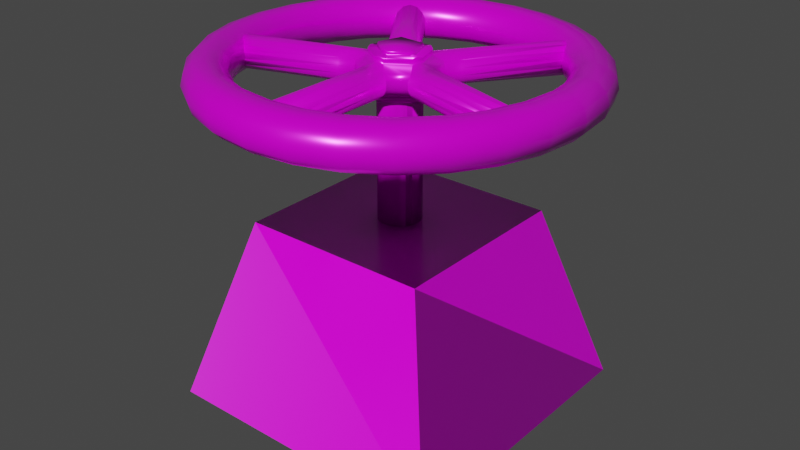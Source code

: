 # Source: InteractiveWheel.blend  (saved by Blender 2.80.75; exported with 4.5.12 LTS)
import bpy
from mathutils import Matrix  # noqa: F401  (used for matrix-valued properties, if any)

bpy.ops.wm.read_factory_settings(use_empty=True)
scene = bpy.context.scene
scene.name = 'Scene'

# ---- collections
col_collection = bpy.data.collections.new('Collection'); scene.collection.children.link(col_collection)

# ---- images (referenced by path relative to the original .blend; pixels are not part of the script)
import os
ASSET_DIR = os.environ.get("B2B_ASSET_DIR", "")  # directory of the original .blend (textures are referenced by path, not embedded)
HERE = os.path.dirname(os.path.abspath(__file__))  # packed textures are extracted next to this script under _unpacked/

def load_image(name, relpath, width, height, colorspace="sRGB"):
    """Load a texture the original file referenced (path relative to the .blend, or extracted next to this script)."""
    p = next((c for c in (os.path.join(HERE, relpath), os.path.join(ASSET_DIR, relpath)) if relpath and os.path.exists(c)), "")
    if p:
        img = bpy.data.images.load(p, check_existing=True)
        img.name = name
    else:  # same state as the original file: an image datablock whose file is absent (Cycles renders it pink)
        img = bpy.data.images.new(name, width, height)
        img.source = "FILE"
        img.filepath = "//" + (relpath or name)
    img.colorspace_settings.name = colorspace
    return img
img_glitchescape_wheel_wheel_basecolor_png = load_image('glitchescape_wheel_Wheel_BaseColor.png', 'glitchescape_Wheel/glitchescape_wheel_Wheel_BaseColor.png', 1024, 1024, 'sRGB')
img_glitchescape_wheel_wheel_metallic_png = load_image('glitchescape_wheel_Wheel_Metallic.png', 'glitchescape_Wheel/glitchescape_wheel_Wheel_Metallic.png', 1024, 1024, 'sRGB')
img_glitchescape_wheel_wheel_roughness_png = load_image('glitchescape_wheel_Wheel_Roughness.png', 'glitchescape_Wheel/glitchescape_wheel_Wheel_Roughness.png', 1024, 1024, 'sRGB')
img_glitchescape_wheel_wheel_normal_png = load_image('glitchescape_wheel_Wheel_Normal.png', 'glitchescape_Wheel/glitchescape_wheel_Wheel_Normal.png', 1024, 1024, 'sRGB')
img_glitchescape_wheel_base_basecolor_png = load_image('glitchescape_wheel_Base_BaseColor.png', 'glitchescape_Wheel/glitchescape_wheel_Base_BaseColor.png', 1024, 1024, 'sRGB')
img_glitchescape_wheel_base_normal_png = load_image('glitchescape_wheel_Base_Normal.png', 'glitchescape_Wheel/glitchescape_wheel_Base_Normal.png', 1024, 1024, 'sRGB')
img_glitchescape_wheel_base_roughness_png = load_image('glitchescape_wheel_Base_Roughness.png', 'glitchescape_Wheel/glitchescape_wheel_Base_Roughness.png', 1024, 1024, 'sRGB')

# ---- materials (node trees are filled in below, after node groups)
mat_material_001 = bpy.data.materials.new('Material.001')
mat_material_001.use_transparent_shadow = False
mat_material_002 = bpy.data.materials.new('Material.002')
mat_material_002.use_transparent_shadow = False

# ---- material node trees
mat_material_001.use_nodes = True; mat_material_001.node_tree.nodes.clear()
_N = mat_material_001.node_tree.nodes; _L = mat_material_001.node_tree.links
n0 = _N.new('ShaderNodeTexImage'); n0.name = 'Image Texture'; n0.location = (-549, 475)
n0.image = img_glitchescape_wheel_wheel_basecolor_png
n1 = _N.new('ShaderNodeBsdfPrincipled'); n1.name = 'Principled BSDF'; n1.location = (10, 300)
n1.distribution = 'GGX'
n1.subsurface_method = 'BURLEY'
n1.inputs[3].default_value = 1.45
n1.inputs[27].default_value = (0.0, 0.0, 0.0, 1.0)
n1.inputs[28].default_value = 1.0
n2 = _N.new('ShaderNodeOutputMaterial'); n2.name = 'Material Output'; n2.location = (300, 300)
n3 = _N.new('ShaderNodeTexImage'); n3.name = 'Image Texture.002'; n3.location = (-787, 189)
n3.image = img_glitchescape_wheel_wheel_metallic_png
n4 = _N.new('ShaderNodeTexImage'); n4.name = 'Image Texture.003'; n4.location = (-429, 73)
n4.image = img_glitchescape_wheel_wheel_roughness_png
n5 = _N.new('ShaderNodeTexImage'); n5.name = 'Image Texture.004'; n5.location = (-745, -149)
n5.image = img_glitchescape_wheel_wheel_normal_png
n6 = _N.new('ShaderNodeNormalMap'); n6.name = 'Normal Map'; n6.location = (-267, -191)
n6.width = 120
n6.inputs[0].default_value = 0.2
_L.new(n1.outputs[0], n2.inputs[0])
_L.new(n0.outputs[0], n1.inputs[0])
_L.new(n5.outputs[0], n6.inputs[1])
_L.new(n6.outputs[0], n1.inputs[5])
_L.new(n3.outputs[0], n1.inputs[1])
_L.new(n4.outputs[0], n1.inputs[2])
n2.is_active_output = True
mat_material_002.use_nodes = True; mat_material_002.node_tree.nodes.clear()
_N = mat_material_002.node_tree.nodes; _L = mat_material_002.node_tree.links
n0 = _N.new('ShaderNodeOutputMaterial'); n0.name = 'Material Output'; n0.location = (300, 300)
n1 = _N.new('ShaderNodeTexImage'); n1.name = 'Image Texture'; n1.location = (-546, 330)
n1.image = img_glitchescape_wheel_base_basecolor_png
n2 = _N.new('ShaderNodeTexImage'); n2.name = 'Image Texture.003'; n2.location = (-817, -267)
n2.image = img_glitchescape_wheel_base_normal_png
n3 = _N.new('ShaderNodeBsdfPrincipled'); n3.name = 'Principled BSDF'; n3.location = (10, 300)
n3.distribution = 'GGX'
n3.subsurface_method = 'BURLEY'
n3.inputs[3].default_value = 1.45
n3.inputs[27].default_value = (0.0, 0.0, 0.0, 1.0)
n3.inputs[28].default_value = 1.0
n4 = _N.new('ShaderNodeNormalMap'); n4.name = 'Normal Map'; n4.location = (-305, -203)
n5 = _N.new('ShaderNodeTexImage'); n5.name = 'Image Texture.001'; n5.location = (-754, 102)
n5.image = img_glitchescape_wheel_base_roughness_png
_L.new(n3.outputs[0], n0.inputs[0])
_L.new(n1.outputs[0], n3.inputs[0])
_L.new(n2.outputs[0], n4.inputs[1])
_L.new(n4.outputs[0], n3.inputs[5])
_L.new(n5.outputs[0], n3.inputs[2])
n0.is_active_output = True

# ---- world
world_world = bpy.data.worlds.new('World'); scene.world = world_world
world_world.use_nodes = True; world_world.node_tree.nodes.clear()
_N = world_world.node_tree.nodes; _L = world_world.node_tree.links
n0 = _N.new('ShaderNodeOutputWorld'); n0.name = 'World Output'; n0.location = (300, 300)
n1 = _N.new('ShaderNodeBackground'); n1.name = 'Background'; n1.location = (10, 300)
n1.inputs[0].default_value = (0.05088, 0.05088, 0.05088, 1.0)
_L.new(n1.outputs[0], n0.inputs[0])
n0.is_active_output = True
world_world.color = (0.05088, 0.05088, 0.05088)
world_world.use_sun_shadow = False
world_world.sun_shadow_jitter_overblur = 0.0

# ---- meshes
me_cylinder = bpy.data.meshes.new('Cylinder')
me_cylinder.from_pydata([(1.417e-05, -1.448, 2.746), (1.415e-05, -0.2472, 2.748), (0.06039, -1.448, 2.759), (0.0464, -0.2472, 2.758), (0.1088, -1.448, 2.798), (0.1088, -0.322, 2.798), (0.1357, -1.448, 2.854), (0.1357, -0.322, 2.854), (0.1357, -1.448, 2.916), (0.1357, -0.322, 2.916), (0.1088, -1.448, 2.972), (0.1088, -0.322, 2.972), (0.06039, -1.448, 3.01), (0.04625, -0.2463, 3.011), (1.419e-05, -1.448, 3.024), (1.416e-05, -0.2463, 3.022), (-0.06036, -1.448, 3.01), (-0.04622, -0.2463, 3.011), (-0.1088, -1.448, 2.972), (-0.1088, -0.322, 2.972), (-0.1356, -1.448, 2.916), (-0.1356, -0.322, 2.916), (-0.1356, -1.448, 2.854), (-0.1356, -0.322, 2.854), (-0.1088, -1.448, 2.798), (-0.1088, -0.322, 2.798), (-0.06036, -1.448, 2.759), (-0.04637, -0.2472, 2.758), (1.378, -0.4467, 2.746), (0.2362, -0.07552, 2.748), (1.397, -0.3892, 2.759), (0.2506, -0.0314, 2.758), (1.412, -0.3432, 2.798), (0.3411, 0.0048, 2.798), (1.42, -0.3176, 2.854), (0.3494, 0.03035, 2.854), (1.42, -0.3176, 2.916), (0.3494, 0.03035, 2.916), (1.412, -0.3432, 2.972), (0.3411, 0.0048, 2.972), (1.397, -0.3892, 3.01), (0.2498, -0.0313, 3.011), (1.378, -0.4467, 3.024), (0.2355, -0.07527, 3.022), (1.36, -0.5041, 3.01), (0.2212, -0.1192, 3.011), (1.345, -0.5501, 2.972), (0.2739, -0.2021, 2.972), (1.337, -0.5757, 2.916), (0.2656, -0.2277, 2.916), (1.337, -0.5757, 2.854), (0.2656, -0.2277, 2.854), (1.345, -0.5501, 2.798), (0.2739, -0.2021, 2.798), (1.36, -0.5041, 2.759), (0.2219, -0.1196, 2.758), (0.852, 1.174, 2.746), (0.146, 0.2022, 2.748), (0.8031, 1.209, 2.759), (0.1085, 0.2295, 2.758), (0.7639, 1.238, 2.798), (0.102, 0.3267, 2.798), (0.7422, 1.254, 2.854), (0.08029, 0.3425, 2.854), (0.7422, 1.254, 2.916), (0.08029, 0.3425, 2.916), (0.7639, 1.238, 2.972), (0.102, 0.3267, 2.972), (0.8031, 1.209, 3.01), (0.1081, 0.2287, 3.011), (0.852, 1.174, 3.024), (0.1455, 0.2015, 3.022), (0.9008, 1.138, 3.01), (0.1829, 0.1744, 3.011), (0.94, 1.11, 2.972), (0.278, 0.1988, 2.972), (0.9617, 1.094, 2.916), (0.2998, 0.183, 2.916), (0.9617, 1.094, 2.854), (0.2998, 0.183, 2.854), (0.94, 1.11, 2.798), (0.278, 0.1988, 2.798), (0.9008, 1.138, 2.759), (0.1835, 0.1749, 2.758), (-0.8519, 1.174, 2.746), (-0.146, 0.2022, 2.748), (-0.9008, 1.138, 2.759), (-0.1835, 0.1749, 2.758), (-0.9399, 1.11, 2.798), (-0.278, 0.1988, 2.798), (-0.9617, 1.094, 2.854), (-0.2998, 0.183, 2.854), (-0.9617, 1.094, 2.916), (-0.2998, 0.183, 2.916), (-0.9399, 1.11, 2.972), (-0.278, 0.1988, 2.972), (-0.9008, 1.138, 3.01), (-0.1829, 0.1744, 3.011), (-0.8519, 1.174, 3.024), (-0.1455, 0.2015, 3.022), (-0.8031, 1.209, 3.01), (-0.1081, 0.2287, 3.011), (-0.7639, 1.238, 2.972), (-0.102, 0.3267, 2.972), (-0.7422, 1.254, 2.916), (-0.08026, 0.3425, 2.916), (-0.7422, 1.254, 2.854), (-0.08026, 0.3425, 2.854), (-0.7639, 1.238, 2.798), (-0.102, 0.3267, 2.798), (-0.8031, 1.209, 2.759), (-0.1085, 0.2295, 2.758), (-1.378, -0.4467, 2.746), (-0.2362, -0.07552, 2.748), (-1.36, -0.5041, 2.759), (-0.2219, -0.1196, 2.758), (-1.345, -0.5501, 2.798), (-0.2738, -0.2021, 2.798), (-1.337, -0.5757, 2.854), (-0.2655, -0.2277, 2.854), (-1.337, -0.5757, 2.916), (-0.2655, -0.2277, 2.916), (-1.345, -0.5501, 2.972), (-0.2738, -0.2021, 2.972), (-1.36, -0.5041, 3.01), (-0.2212, -0.1192, 3.011), (-1.378, -0.4467, 3.024), (-0.2355, -0.07527, 3.022), (-1.397, -0.3892, 3.01), (-0.2497, -0.0313, 3.011), (-1.412, -0.3432, 2.972), (-0.3411, 0.0048, 2.972), (-1.42, -0.3176, 2.916), (-0.3494, 0.03035, 2.916), (-1.42, -0.3176, 2.854), (-0.3494, 0.03035, 2.854), (-1.412, -0.3432, 2.798), (-0.3411, 0.0048, 2.798), (-1.397, -0.3892, 2.759), (-0.2506, -0.0314, 2.758), (0.0464, -0.2472, 2.739), (1.415e-05, -0.2472, 2.728), (-0.04637, -0.2472, 2.739), (0.2506, -0.0314, 2.739), (0.2362, -0.07552, 2.728), (0.2219, -0.1196, 2.739), (0.1085, 0.2295, 2.739), (0.146, 0.2022, 2.728), (0.1835, 0.1749, 2.739), (-0.1835, 0.1749, 2.739), (-0.146, 0.2022, 2.728), (-0.1085, 0.2295, 2.739), (-0.2219, -0.1196, 2.739), (-0.2362, -0.07552, 2.728), (-0.2506, -0.0314, 2.739), (0.01653, -0.1552, 2.711), (1.415e-05, -0.1552, 2.701), (-0.0165, -0.1552, 2.711), (0.1539, -0.0314, 2.711), (0.1488, -0.04711, 2.701), (0.1437, -0.06282, 2.711), (0.07862, 0.1375, 2.711), (0.09198, 0.1278, 2.701), (0.1053, 0.1181, 2.711), (-0.1053, 0.1181, 2.711), (-0.09195, 0.1278, 2.701), (-0.07859, 0.1375, 2.711), (-0.1437, -0.06282, 2.711), (-0.1488, -0.04711, 2.701), (-0.1539, -0.0314, 2.711), (0.0464, -0.2472, 2.711), (1.415e-05, -0.2472, 2.701), (-0.04637, -0.2472, 2.711), (0.2506, -0.0314, 2.711), (0.2362, -0.07552, 2.701), (0.2219, -0.1196, 2.711), (0.1085, 0.2295, 2.711), (0.146, 0.2022, 2.701), (0.1835, 0.1749, 2.711), (-0.1835, 0.1749, 2.711), (-0.146, 0.2022, 2.701), (-0.1085, 0.2295, 2.711), (-0.2219, -0.1196, 2.711), (-0.2362, -0.07552, 2.701), (-0.2506, -0.0314, 2.711), (0.01653, -0.1552, 2.695), (1.415e-05, -0.1612, 2.685), (-0.0165, -0.1552, 2.695), (0.1539, -0.0314, 2.695), (0.1488, -0.04711, 2.685), (0.1437, -0.06282, 2.695), (0.07862, 0.1375, 2.695), (0.09198, 0.1278, 2.685), (0.1053, 0.1181, 2.695), (-0.1053, 0.1181, 2.695), (-0.09195, 0.1278, 2.685), (-0.07859, 0.1375, 2.695), (-0.1437, -0.06282, 2.695), (-0.1488, -0.04711, 2.685), (-0.1539, -0.0314, 2.695), (0.01653, -0.1552, 2.676), (1.415e-05, -0.1621, 2.666), (-0.0165, -0.1552, 2.676), (0.1539, -0.0314, 2.676), (0.1488, -0.04711, 2.666), (0.1437, -0.06282, 2.676), (0.07862, 0.1375, 2.676), (0.09198, 0.1278, 2.666), (0.1053, 0.1181, 2.676), (-0.1053, 0.1181, 2.676), (-0.09195, 0.1278, 2.666), (-0.07859, 0.1375, 2.676), (-0.1437, -0.06282, 2.676), (-0.1488, -0.04711, 2.666), (-0.1539, -0.0314, 2.676), (1.416e-05, -0.2463, 3.055), (0.04625, -0.2463, 3.044), (-0.04622, -0.2463, 3.044), (0.2355, -0.07527, 3.055), (0.2498, -0.0313, 3.044), (0.2212, -0.1192, 3.044), (0.1455, 0.2015, 3.055), (0.1081, 0.2287, 3.044), (0.1829, 0.1744, 3.044), (-0.1455, 0.2015, 3.055), (-0.1829, 0.1744, 3.044), (-0.1081, 0.2287, 3.044), (-0.2355, -0.07527, 3.055), (-0.2212, -0.1192, 3.044), (-0.2497, -0.0313, 3.044), (1.416e-05, -0.1783, 3.07), (0.02413, -0.1783, 3.06), (-0.0241, -0.1783, 3.06), (0.1707, -0.05423, 3.07), (0.1782, -0.0313, 3.06), (0.1633, -0.07717, 3.06), (0.1055, 0.1465, 3.07), (0.08602, 0.1606, 3.06), (0.125, 0.1323, 3.06), (-0.1055, 0.1465, 3.07), (-0.125, 0.1323, 3.06), (-0.08599, 0.1606, 3.06), (-0.1707, -0.05424, 3.07), (-0.1633, -0.07717, 3.06), (-0.1782, -0.0313, 3.06), (1.416e-05, -0.2463, 3.07), (0.04625, -0.2463, 3.06), (-0.04622, -0.2463, 3.06), (0.2355, -0.07527, 3.07), (0.2498, -0.0313, 3.06), (0.2212, -0.1192, 3.06), (0.1455, 0.2015, 3.07), (0.1081, 0.2287, 3.06), (0.1829, 0.1744, 3.06), (-0.1455, 0.2015, 3.07), (-0.1829, 0.1744, 3.06), (-0.1081, 0.2287, 3.06), (-0.2355, -0.07527, 3.07), (-0.2212, -0.1192, 3.06), (-0.2497, -0.0313, 3.06), (1.416e-05, -0.1783, 3.09), (0.02413, -0.1783, 3.079), (-0.0241, -0.1783, 3.079), (0.1707, -0.05423, 3.09), (0.1782, -0.0313, 3.079), (0.1633, -0.07717, 3.079), (0.1055, 0.1465, 3.09), (0.08602, 0.1606, 3.079), (0.125, 0.1323, 3.079), (-0.1055, 0.1465, 3.09), (-0.125, 0.1323, 3.079), (-0.08599, 0.1606, 3.079), (-0.1707, -0.05424, 3.09), (-0.1633, -0.07717, 3.079), (-0.1782, -0.0313, 3.079), (1.416e-05, -0.1783, 3.102), (0.02413, -0.1783, 3.091), (-0.0241, -0.1783, 3.091), (0.1707, -0.05423, 3.102), (0.1782, -0.0313, 3.091), (0.1633, -0.07717, 3.091), (0.1055, 0.1465, 3.102), (0.08602, 0.1606, 3.091), (0.125, 0.1323, 3.091), (-0.1055, 0.1465, 3.102), (-0.125, 0.1323, 3.091), (-0.08599, 0.1606, 3.091), (-0.1707, -0.05424, 3.102), (-0.1633, -0.07717, 3.091), (-0.1782, -0.0313, 3.091), (0.2271, 0.3138, 2.747), (0.1883, 0.3421, 2.758), (0.1781, 0.4314, 2.798), (0.1564, 0.4472, 2.854), (0.1564, 0.4472, 2.916), (0.1781, 0.4314, 2.972), (0.188, 0.3414, 3.011), (0.2267, 0.3133, 3.022), (0.2654, 0.2851, 3.011), (0.3541, 0.3035, 2.972), (0.3758, 0.2877, 2.916), (0.3758, 0.2877, 2.854), (0.3541, 0.3035, 2.798), (0.266, 0.2856, 2.758), (-0.2301, 0.3179, 2.747), (-0.2689, 0.2897, 2.758), (-0.3569, 0.3073, 2.798), (-0.3786, 0.2915, 2.854), (-0.3786, 0.2915, 2.916), (-0.3569, 0.3073, 2.972), (-0.2684, 0.2892, 3.011), (-0.2296, 0.3173, 3.022), (-0.1909, 0.3455, 3.011), (-0.1808, 0.4352, 2.972), (-0.1591, 0.451, 2.916), (-0.1591, 0.451, 2.854), (-0.1808, 0.4352, 2.798), (-0.1912, 0.3462, 2.758), (-0.3814, -0.1227, 2.747), (-0.3665, -0.1685, 2.758), (-0.4099, -0.2463, 2.798), (-0.4016, -0.2719, 2.854), (-0.4016, -0.2719, 2.916), (-0.4099, -0.2463, 2.972), (-0.3658, -0.1681, 3.011), (-0.3807, -0.1225, 3.022), (-0.3955, -0.07678, 3.011), (-0.4772, -0.03942, 2.972), (-0.4855, -0.01387, 2.916), (-0.4855, -0.01387, 2.854), (-0.4772, -0.03942, 2.798), (-0.3962, -0.07687, 2.758), (1.415e-05, -0.4046, 2.747), (0.04823, -0.4046, 2.758), (0.1088, -0.4696, 2.798), (0.1357, -0.4696, 2.854), (0.1357, -0.4696, 2.916), (0.1088, -0.4696, 2.972), (0.0481, -0.4039, 3.011), (1.417e-05, -0.4039, 3.022), (-0.04807, -0.4039, 3.011), (-0.1088, -0.4696, 2.972), (-0.1356, -0.4696, 2.916), (-0.1356, -0.4696, 2.854), (-0.1088, -0.4696, 2.798), (-0.04821, -0.4046, 2.758), (0.4011, -0.1291, 2.747), (0.416, -0.08304, 2.758), (0.4956, -0.04542, 2.798), (0.5039, -0.01986, 2.854), (0.5039, -0.01986, 2.916), (0.4956, -0.04542, 2.972), (0.4153, -0.08295, 3.011), (0.4004, -0.1289, 3.022), (0.3855, -0.1748, 3.011), (0.4284, -0.2523, 2.972), (0.4201, -0.2779, 2.916), (0.4201, -0.2779, 2.854), (0.4284, -0.2523, 2.798), (0.3861, -0.1751, 2.758), (1.668, 0.001237, 2.885), (1.642, 0.001237, 2.789), (1.572, 0.001237, 2.719), (1.476, 0.001237, 2.693), (1.38, 0.001237, 2.719), (1.31, 0.001237, 2.789), (1.284, 0.001237, 2.885), (1.31, 0.001237, 2.981), (1.38, 0.001237, 3.051), (1.476, 0.001237, 3.076), (1.572, 0.001237, 3.051), (1.642, 0.001237, 2.981), (1.626, -0.3698, 2.885), (1.601, -0.3641, 2.789), (1.532, -0.3485, 2.719), (1.439, -0.3272, 2.693), (1.345, -0.3059, 2.719), (1.277, -0.2902, 2.789), (1.252, -0.2845, 2.885), (1.277, -0.2902, 2.981), (1.345, -0.3059, 3.051), (1.439, -0.3272, 3.076), (1.532, -0.3485, 3.051), (1.601, -0.3641, 2.981), (1.502, -0.7223, 2.885), (1.479, -0.7112, 2.789), (1.416, -0.6807, 2.719), (1.33, -0.6391, 2.693), (1.243, -0.5976, 2.719), (1.18, -0.5671, 2.789), (1.157, -0.556, 2.885), (1.18, -0.5671, 2.981), (1.243, -0.5976, 3.051), (1.33, -0.6391, 3.076), (1.416, -0.6807, 3.051), (1.479, -0.7112, 2.981), (1.304, -1.038, 2.885), (1.284, -1.022, 2.789), (1.229, -0.9787, 2.719), (1.154, -0.919, 2.693), (1.079, -0.8592, 2.719), (1.024, -0.8155, 2.789), (1.004, -0.7995, 2.885), (1.024, -0.8155, 2.981), (1.079, -0.8592, 3.051), (1.154, -0.919, 3.076), (1.229, -0.9787, 3.051), (1.284, -1.022, 2.981), (1.04, -1.303, 2.885), (1.024, -1.282, 2.789), (0.98, -1.228, 2.719), (0.9202, -1.153, 2.693), (0.8605, -1.078, 2.719), (0.8167, -1.023, 2.789), (0.8007, -1.003, 2.885), (0.8167, -1.023, 2.981), (0.8605, -1.078, 3.051), (0.9202, -1.153, 3.076), (0.98, -1.228, 3.051), (1.024, -1.282, 2.981), (0.7236, -1.501, 2.885), (0.7124, -1.478, 2.789), (0.682, -1.415, 2.719), (0.6404, -1.329, 2.693), (0.5988, -1.242, 2.719), (0.5684, -1.179, 2.789), (0.5572, -1.156, 2.885), (0.5684, -1.179, 2.981), (0.5988, -1.242, 3.051), (0.6404, -1.329, 3.076), (0.682, -1.415, 3.051), (0.7124, -1.478, 2.981), (0.3711, -1.625, 2.885), (0.3654, -1.599, 2.789), (0.3498, -1.531, 2.719), (0.3284, -1.438, 2.693), (0.3071, -1.344, 2.719), (0.2915, -1.276, 2.789), (0.2858, -1.251, 2.885), (0.2915, -1.276, 2.981), (0.3071, -1.344, 3.051), (0.3284, -1.438, 3.076), (0.3498, -1.531, 3.051), (0.3654, -1.599, 2.981), (1.422e-05, -1.666, 2.885), (1.422e-05, -1.641, 2.789), (1.421e-05, -1.571, 2.719), (1.42e-05, -1.475, 2.693), (1.42e-05, -1.379, 2.719), (1.419e-05, -1.309, 2.789), (1.419e-05, -1.283, 2.885), (1.419e-05, -1.309, 2.981), (1.42e-05, -1.379, 3.051), (1.42e-05, -1.475, 3.076), (1.421e-05, -1.571, 3.051), (1.422e-05, -1.641, 2.981), (-0.3711, -1.625, 2.885), (-0.3653, -1.599, 2.789), (-0.3497, -1.531, 2.719), (-0.3284, -1.438, 2.693), (-0.3071, -1.344, 2.719), (-0.2915, -1.276, 2.789), (-0.2858, -1.251, 2.885), (-0.2915, -1.276, 2.981), (-0.3071, -1.344, 3.051), (-0.3284, -1.438, 3.076), (-0.3497, -1.531, 3.051), (-0.3653, -1.599, 2.981), (-0.7235, -1.501, 2.885), (-0.7124, -1.478, 2.789), (-0.6819, -1.415, 2.719), (-0.6404, -1.329, 2.693), (-0.5988, -1.242, 2.719), (-0.5683, -1.179, 2.789), (-0.5572, -1.156, 2.885), (-0.5683, -1.179, 2.981), (-0.5988, -1.242, 3.051), (-0.6404, -1.329, 3.076), (-0.6819, -1.415, 3.051), (-0.7124, -1.478, 2.981), (-1.04, -1.303, 2.885), (-1.024, -1.282, 2.789), (-0.98, -1.228, 2.719), (-0.9202, -1.153, 2.693), (-0.8604, -1.078, 2.719), (-0.8167, -1.023, 2.789), (-0.8007, -1.003, 2.885), (-0.8167, -1.023, 2.981), (-0.8604, -1.078, 3.051), (-0.9202, -1.153, 3.076), (-0.98, -1.228, 3.051), (-1.024, -1.282, 2.981), (-1.304, -1.038, 2.885), (-1.284, -1.022, 2.789), (-1.229, -0.9787, 2.719), (-1.154, -0.919, 2.693), (-1.079, -0.8592, 2.719), (-1.024, -0.8155, 2.789), (-1.004, -0.7995, 2.885), (-1.024, -0.8155, 2.981), (-1.079, -0.8592, 3.051), (-1.154, -0.919, 3.076), (-1.229, -0.9787, 3.051), (-1.284, -1.022, 2.981), (-1.502, -0.7223, 2.885), (-1.479, -0.7112, 2.789), (-1.416, -0.6807, 2.719), (-1.33, -0.6391, 2.693), (-1.243, -0.5976, 2.719), (-1.18, -0.5671, 2.789), (-1.157, -0.556, 2.885), (-1.18, -0.5671, 2.981), (-1.243, -0.5976, 3.051), (-1.33, -0.6391, 3.076), (-1.416, -0.6807, 3.051), (-1.479, -0.7112, 2.981), (-1.626, -0.3698, 2.885), (-1.601, -0.3641, 2.789), (-1.532, -0.3485, 2.719), (-1.439, -0.3272, 2.693), (-1.345, -0.3059, 2.719), (-1.277, -0.2902, 2.789), (-1.252, -0.2845, 2.885), (-1.277, -0.2902, 2.981), (-1.345, -0.3059, 3.051), (-1.439, -0.3272, 3.076), (-1.532, -0.3485, 3.051), (-1.601, -0.3641, 2.981), (-1.668, 0.001237, 2.885), (-1.642, 0.001237, 2.789), (-1.572, 0.001237, 2.719), (-1.476, 0.001237, 2.693), (-1.38, 0.001237, 2.719), (-1.31, 0.001237, 2.789), (-1.284, 0.001237, 2.885), (-1.31, 0.001237, 2.981), (-1.38, 0.001237, 3.051), (-1.476, 0.001237, 3.076), (-1.572, 0.001237, 3.051), (-1.642, 0.001237, 2.981), (-1.626, 0.3723, 2.885), (-1.601, 0.3666, 2.789), (-1.532, 0.351, 2.719), (-1.439, 0.3297, 2.693), (-1.345, 0.3083, 2.719), (-1.277, 0.2927, 2.789), (-1.252, 0.287, 2.885), (-1.277, 0.2927, 2.981), (-1.345, 0.3083, 3.051), (-1.439, 0.3297, 3.076), (-1.532, 0.351, 3.051), (-1.601, 0.3666, 2.981), (-1.502, 0.7248, 2.885), (-1.479, 0.7136, 2.789), (-1.416, 0.6832, 2.719), (-1.33, 0.6416, 2.693), (-1.243, 0.6, 2.719), (-1.18, 0.5696, 2.789), (-1.157, 0.5584, 2.885), (-1.18, 0.5696, 2.981), (-1.243, 0.6, 3.051), (-1.33, 0.6416, 3.076), (-1.416, 0.6832, 3.051), (-1.479, 0.7136, 2.981), (-1.304, 1.041, 2.885), (-1.284, 1.025, 2.789), (-1.229, 0.9812, 2.719), (-1.154, 0.9214, 2.693), (-1.079, 0.8617, 2.719), (-1.024, 0.818, 2.789), (-1.004, 0.8019, 2.885), (-1.024, 0.818, 2.981), (-1.079, 0.8617, 3.051), (-1.154, 0.9214, 3.076), (-1.229, 0.9812, 3.051), (-1.284, 1.025, 2.981), (-1.04, 1.305, 2.885), (-1.024, 1.285, 2.789), (-0.98, 1.23, 2.719), (-0.9202, 1.155, 2.693), (-0.8604, 1.08, 2.719), (-0.8167, 1.025, 2.789), (-0.8007, 1.005, 2.885), (-0.8167, 1.025, 2.981), (-0.8604, 1.08, 3.051), (-0.9202, 1.155, 3.076), (-0.98, 1.23, 3.051), (-1.024, 1.285, 2.981), (-0.7235, 1.504, 2.885), (-0.7124, 1.481, 2.789), (-0.6819, 1.417, 2.719), (-0.6404, 1.331, 2.693), (-0.5988, 1.245, 2.719), (-0.5683, 1.181, 2.789), (-0.5572, 1.158, 2.885), (-0.5683, 1.181, 2.981), (-0.5988, 1.245, 3.051), (-0.6404, 1.331, 3.076), (-0.6819, 1.417, 3.051), (-0.7124, 1.481, 2.981), (-0.3711, 1.627, 2.885), (-0.3653, 1.602, 2.789), (-0.3497, 1.534, 2.719), (-0.3284, 1.44, 2.693), (-0.3071, 1.347, 2.719), (-0.2915, 1.278, 2.789), (-0.2858, 1.253, 2.885), (-0.2915, 1.278, 2.981), (-0.3071, 1.347, 3.051), (-0.3284, 1.44, 3.076), (-0.3497, 1.534, 3.051), (-0.3653, 1.602, 2.981), (1.422e-05, 1.669, 2.885), (1.422e-05, 1.643, 2.789), (1.421e-05, 1.573, 2.719), (1.42e-05, 1.477, 2.693), (1.42e-05, 1.381, 2.719), (1.419e-05, 1.311, 2.789), (1.419e-05, 1.285, 2.885), (1.419e-05, 1.311, 2.981), (1.42e-05, 1.381, 3.051), (1.42e-05, 1.477, 3.076), (1.421e-05, 1.573, 3.051), (1.422e-05, 1.643, 2.981), (0.3711, 1.627, 2.885), (0.3654, 1.602, 2.789), (0.3498, 1.534, 2.719), (0.3284, 1.44, 2.693), (0.3071, 1.347, 2.719), (0.2915, 1.278, 2.789), (0.2858, 1.253, 2.885), (0.2915, 1.278, 2.981), (0.3071, 1.347, 3.051), (0.3284, 1.44, 3.076), (0.3498, 1.534, 3.051), (0.3654, 1.602, 2.981), (0.7236, 1.504, 2.885), (0.7124, 1.481, 2.789), (0.682, 1.417, 2.719), (0.6404, 1.331, 2.693), (0.5988, 1.245, 2.719), (0.5684, 1.181, 2.789), (0.5572, 1.158, 2.885), (0.5684, 1.181, 2.981), (0.5988, 1.245, 3.051), (0.6404, 1.331, 3.076), (0.682, 1.417, 3.051), (0.7124, 1.481, 2.981), (1.04, 1.305, 2.885), (1.024, 1.285, 2.789), (0.98, 1.23, 2.719), (0.9202, 1.155, 2.693), (0.8605, 1.08, 2.719), (0.8167, 1.025, 2.789), (0.8007, 1.005, 2.885), (0.8167, 1.025, 2.981), (0.8605, 1.08, 3.051), (0.9202, 1.155, 3.076), (0.98, 1.23, 3.051), (1.024, 1.285, 2.981), (1.304, 1.041, 2.885), (1.284, 1.025, 2.789), (1.229, 0.9812, 2.719), (1.154, 0.9214, 2.693), (1.079, 0.8617, 2.719), (1.024, 0.818, 2.789), (1.004, 0.8019, 2.885), (1.024, 0.818, 2.981), (1.079, 0.8617, 3.051), (1.154, 0.9214, 3.076), (1.229, 0.9812, 3.051), (1.284, 1.025, 2.981), (1.502, 0.7248, 2.885), (1.479, 0.7136, 2.789), (1.416, 0.6832, 2.719), (1.33, 0.6416, 2.693), (1.243, 0.6, 2.719), (1.18, 0.5696, 2.789), (1.157, 0.5584, 2.885), (1.18, 0.5696, 2.981), (1.243, 0.6, 3.051), (1.33, 0.6416, 3.076), (1.416, 0.6832, 3.051), (1.479, 0.7136, 2.981), (1.626, 0.3723, 2.885), (1.601, 0.3666, 2.789), (1.532, 0.351, 2.719), (1.439, 0.3297, 2.693), (1.345, 0.3083, 2.719), (1.277, 0.2927, 2.789), (1.252, 0.287, 2.885), (1.277, 0.2927, 2.981), (1.345, 0.3083, 3.051), (1.439, 0.3297, 3.076), (1.532, 0.351, 3.051), (1.601, 0.3666, 2.981)], [], [(332, 1, 3, 333), (333, 3, 5, 334), (334, 5, 7, 335), (335, 7, 9, 336), (336, 9, 11, 337), (337, 11, 13, 338), (338, 13, 15, 339), (339, 15, 17, 340), (340, 17, 19, 341), (341, 19, 21, 342), (342, 21, 23, 343), (343, 23, 25, 344), (344, 25, 27, 345), (345, 27, 1, 332), (0, 2, 4, 6, 8, 10, 12, 14, 16, 18, 20, 22, 24, 26), (346, 29, 31, 347), (347, 31, 33, 348), (348, 33, 35, 349), (349, 35, 37, 350), (350, 37, 39, 351), (351, 39, 41, 352), (352, 41, 43, 353), (353, 43, 45, 354), (354, 45, 47, 355), (355, 47, 49, 356), (356, 49, 51, 357), (357, 51, 53, 358), (358, 53, 55, 359), (359, 55, 29, 346), (28, 30, 32, 34, 36, 38, 40, 42, 44, 46, 48, 50, 52, 54), (290, 57, 59, 291), (291, 59, 61, 292), (292, 61, 63, 293), (293, 63, 65, 294), (294, 65, 67, 295), (295, 67, 69, 296), (296, 69, 71, 297), (297, 71, 73, 298), (298, 73, 75, 299), (299, 75, 77, 300), (300, 77, 79, 301), (301, 79, 81, 302), (302, 81, 83, 303), (303, 83, 57, 290), (56, 58, 60, 62, 64, 66, 68, 70, 72, 74, 76, 78, 80, 82), (304, 85, 87, 305), (305, 87, 89, 306), (306, 89, 91, 307), (307, 91, 93, 308), (308, 93, 95, 309), (309, 95, 97, 310), (310, 97, 99, 311), (311, 99, 101, 312), (312, 101, 103, 313), (313, 103, 105, 314), (314, 105, 107, 315), (315, 107, 109, 316), (316, 109, 111, 317), (317, 111, 85, 304), (84, 86, 88, 90, 92, 94, 96, 98, 100, 102, 104, 106, 108, 110), (318, 113, 115, 319), (319, 115, 117, 320), (320, 117, 119, 321), (321, 119, 121, 322), (322, 121, 123, 323), (323, 123, 125, 324), (324, 125, 127, 325), (325, 127, 129, 326), (326, 129, 131, 327), (327, 131, 133, 328), (328, 133, 135, 329), (329, 135, 137, 330), (330, 137, 139, 331), (331, 139, 113, 318), (112, 114, 116, 118, 120, 122, 124, 126, 128, 130, 132, 134, 136, 138), (9, 7, 51, 49), (37, 35, 79, 77), (65, 63, 107, 105), (93, 91, 135, 133), (23, 21, 121, 119), (35, 33, 81, 79), (63, 61, 109, 107), (91, 89, 137, 135), (25, 23, 119, 117), (7, 5, 53, 51), (95, 93, 133, 131), (21, 19, 123, 121), (11, 9, 49, 47), (39, 37, 77, 75), (67, 65, 105, 103), (33, 31, 83, 81), (5, 3, 55, 53), (27, 25, 117, 115), (89, 87, 139, 137), (61, 59, 111, 109), (41, 39, 75, 73), (13, 11, 47, 45), (19, 17, 125, 123), (97, 95, 131, 129), (69, 67, 103, 101), (59, 146, 151, 111), (17, 217, 228, 125), (154, 184, 183, 153), (29, 144, 143, 31), (113, 153, 152, 115), (83, 148, 147, 57), (31, 143, 148, 83), (1, 141, 140, 3), (85, 150, 149, 87), (55, 145, 144, 29), (3, 140, 145, 55), (139, 154, 153, 113), (115, 152, 142, 27), (87, 149, 154, 139), (57, 147, 146, 59), (27, 142, 141, 1), (111, 151, 150, 85), (168, 198, 197, 167), (144, 174, 173, 143), (143, 173, 178, 148), (145, 175, 174, 144), (140, 170, 175, 145), (147, 177, 176, 146), (152, 182, 172, 142), (148, 178, 177, 147), (149, 179, 184, 154), (150, 180, 179, 149), (146, 176, 181, 151), (151, 181, 180, 150), (141, 171, 170, 140), (153, 183, 182, 152), (142, 172, 171, 141), (155, 170, 171, 156), (156, 171, 172, 157), (158, 173, 174, 159), (159, 174, 175, 160), (161, 176, 177, 162), (162, 177, 178, 163), (164, 179, 180, 165), (165, 180, 181, 166), (167, 182, 183, 168), (168, 183, 184, 169), (163, 178, 173, 158), (160, 175, 170, 155), (157, 172, 182, 167), (169, 184, 179, 164), (166, 181, 176, 161), (186, 201, 200, 185), (157, 187, 186, 156), (169, 199, 198, 168), (159, 189, 188, 158), (158, 188, 193, 163), (160, 190, 189, 159), (155, 185, 190, 160), (162, 192, 191, 161), (167, 197, 187, 157), (163, 193, 192, 162), (164, 194, 199, 169), (165, 195, 194, 164), (161, 191, 196, 166), (166, 196, 195, 165), (156, 186, 185, 155), (201, 202, 212, 213, 214, 209, 210, 211, 206, 207, 208, 203, 204, 205, 200), (198, 213, 212, 197), (187, 202, 201, 186), (199, 214, 213, 198), (189, 204, 203, 188), (188, 203, 208, 193), (190, 205, 204, 189), (185, 200, 205, 190), (192, 207, 206, 191), (197, 212, 202, 187), (193, 208, 207, 192), (194, 209, 214, 199), (195, 210, 209, 194), (191, 206, 211, 196), (196, 211, 210, 195), (223, 253, 249, 219), (69, 222, 221, 71), (15, 215, 217, 17), (99, 224, 226, 101), (129, 229, 225, 97), (101, 226, 222, 69), (41, 219, 218, 43), (125, 228, 227, 127), (71, 221, 223, 73), (13, 216, 215, 15), (97, 225, 224, 99), (73, 223, 219, 41), (43, 218, 220, 45), (127, 227, 229, 129), (45, 220, 216, 13), (242, 272, 274, 244), (218, 248, 250, 220), (220, 250, 246, 216), (222, 252, 251, 221), (217, 247, 258, 228), (221, 251, 253, 223), (229, 259, 255, 225), (225, 255, 254, 224), (226, 256, 252, 222), (224, 254, 256, 226), (216, 246, 245, 215), (228, 258, 257, 227), (215, 245, 247, 217), (227, 257, 259, 229), (219, 249, 248, 218), (230, 245, 246, 231), (232, 247, 245, 230), (233, 248, 249, 234), (235, 250, 248, 233), (236, 251, 252, 237), (238, 253, 251, 236), (239, 254, 255, 240), (241, 256, 254, 239), (242, 257, 258, 243), (244, 259, 257, 242), (234, 249, 253, 238), (231, 246, 250, 235), (243, 258, 247, 232), (240, 255, 259, 244), (237, 252, 256, 241), (260, 275, 277, 262), (234, 264, 263, 233), (238, 268, 264, 234), (233, 263, 265, 235), (235, 265, 261, 231), (237, 267, 266, 236), (232, 262, 273, 243), (236, 266, 268, 238), (244, 274, 270, 240), (240, 270, 269, 239), (241, 271, 267, 237), (239, 269, 271, 241), (231, 261, 260, 230), (243, 273, 272, 242), (230, 260, 262, 232), (275, 276, 280, 278, 279, 283, 281, 282, 286, 284, 285, 289, 287, 288, 277), (272, 287, 289, 274), (264, 279, 278, 263), (268, 283, 279, 264), (263, 278, 280, 265), (265, 280, 276, 261), (267, 282, 281, 266), (262, 277, 288, 273), (266, 281, 283, 268), (274, 289, 285, 270), (270, 285, 284, 269), (271, 286, 282, 267), (269, 284, 286, 271), (261, 276, 275, 260), (273, 288, 287, 272), (82, 303, 290, 56), (80, 302, 303, 82), (78, 301, 302, 80), (76, 300, 301, 78), (74, 299, 300, 76), (72, 298, 299, 74), (70, 297, 298, 72), (68, 296, 297, 70), (66, 295, 296, 68), (64, 294, 295, 66), (62, 293, 294, 64), (60, 292, 293, 62), (58, 291, 292, 60), (56, 290, 291, 58), (110, 317, 304, 84), (108, 316, 317, 110), (106, 315, 316, 108), (104, 314, 315, 106), (102, 313, 314, 104), (100, 312, 313, 102), (98, 311, 312, 100), (96, 310, 311, 98), (94, 309, 310, 96), (92, 308, 309, 94), (90, 307, 308, 92), (88, 306, 307, 90), (86, 305, 306, 88), (84, 304, 305, 86), (138, 331, 318, 112), (136, 330, 331, 138), (134, 329, 330, 136), (132, 328, 329, 134), (130, 327, 328, 132), (128, 326, 327, 130), (126, 325, 326, 128), (124, 324, 325, 126), (122, 323, 324, 124), (120, 322, 323, 122), (118, 321, 322, 120), (116, 320, 321, 118), (114, 319, 320, 116), (112, 318, 319, 114), (26, 345, 332, 0), (24, 344, 345, 26), (22, 343, 344, 24), (20, 342, 343, 22), (18, 341, 342, 20), (16, 340, 341, 18), (14, 339, 340, 16), (12, 338, 339, 14), (10, 337, 338, 12), (8, 336, 337, 10), (6, 335, 336, 8), (4, 334, 335, 6), (2, 333, 334, 4), (0, 332, 333, 2), (54, 359, 346, 28), (52, 358, 359, 54), (50, 357, 358, 52), (48, 356, 357, 50), (46, 355, 356, 48), (44, 354, 355, 46), (42, 353, 354, 44), (40, 352, 353, 42), (38, 351, 352, 40), (36, 350, 351, 38), (34, 349, 350, 36), (32, 348, 349, 34), (30, 347, 348, 32), (28, 346, 347, 30), (360, 372, 373, 361), (361, 373, 374, 362), (362, 374, 375, 363), (363, 375, 376, 364), (364, 376, 377, 365), (365, 377, 378, 366), (366, 378, 379, 367), (367, 379, 380, 368), (368, 380, 381, 369), (369, 381, 382, 370), (370, 382, 383, 371), (371, 383, 372, 360), (372, 384, 385, 373), (373, 385, 386, 374), (374, 386, 387, 375), (375, 387, 388, 376), (376, 388, 389, 377), (377, 389, 390, 378), (378, 390, 391, 379), (379, 391, 392, 380), (380, 392, 393, 381), (381, 393, 394, 382), (382, 394, 395, 383), (383, 395, 384, 372), (384, 396, 397, 385), (385, 397, 398, 386), (386, 398, 399, 387), (387, 399, 400, 388), (388, 400, 401, 389), (389, 401, 402, 390), (390, 402, 403, 391), (391, 403, 404, 392), (392, 404, 405, 393), (393, 405, 406, 394), (394, 406, 407, 395), (395, 407, 396, 384), (396, 408, 409, 397), (397, 409, 410, 398), (398, 410, 411, 399), (399, 411, 412, 400), (400, 412, 413, 401), (401, 413, 414, 402), (402, 414, 415, 403), (403, 415, 416, 404), (404, 416, 417, 405), (405, 417, 418, 406), (406, 418, 419, 407), (407, 419, 408, 396), (408, 420, 421, 409), (409, 421, 422, 410), (410, 422, 423, 411), (411, 423, 424, 412), (412, 424, 425, 413), (413, 425, 426, 414), (414, 426, 427, 415), (415, 427, 428, 416), (416, 428, 429, 417), (417, 429, 430, 418), (418, 430, 431, 419), (419, 431, 420, 408), (420, 432, 433, 421), (421, 433, 434, 422), (422, 434, 435, 423), (423, 435, 436, 424), (424, 436, 437, 425), (425, 437, 438, 426), (426, 438, 439, 427), (427, 439, 440, 428), (428, 440, 441, 429), (429, 441, 442, 430), (430, 442, 443, 431), (431, 443, 432, 420), (432, 444, 445, 433), (433, 445, 446, 434), (434, 446, 447, 435), (435, 447, 448, 436), (436, 448, 449, 437), (437, 449, 450, 438), (438, 450, 451, 439), (439, 451, 452, 440), (440, 452, 453, 441), (441, 453, 454, 442), (442, 454, 455, 443), (443, 455, 444, 432), (444, 456, 457, 445), (445, 457, 458, 446), (446, 458, 459, 447), (447, 459, 460, 448), (448, 460, 461, 449), (449, 461, 462, 450), (450, 462, 463, 451), (451, 463, 464, 452), (452, 464, 465, 453), (453, 465, 466, 454), (454, 466, 467, 455), (455, 467, 456, 444), (456, 468, 469, 457), (457, 469, 470, 458), (458, 470, 471, 459), (459, 471, 472, 460), (460, 472, 473, 461), (461, 473, 474, 462), (462, 474, 475, 463), (463, 475, 476, 464), (464, 476, 477, 465), (465, 477, 478, 466), (466, 478, 479, 467), (467, 479, 468, 456), (468, 480, 481, 469), (469, 481, 482, 470), (470, 482, 483, 471), (471, 483, 484, 472), (472, 484, 485, 473), (473, 485, 486, 474), (474, 486, 487, 475), (475, 487, 488, 476), (476, 488, 489, 477), (477, 489, 490, 478), (478, 490, 491, 479), (479, 491, 480, 468), (480, 492, 493, 481), (481, 493, 494, 482), (482, 494, 495, 483), (483, 495, 496, 484), (484, 496, 497, 485), (485, 497, 498, 486), (486, 498, 499, 487), (487, 499, 500, 488), (488, 500, 501, 489), (489, 501, 502, 490), (490, 502, 503, 491), (491, 503, 492, 480), (492, 504, 505, 493), (493, 505, 506, 494), (494, 506, 507, 495), (495, 507, 508, 496), (496, 508, 509, 497), (497, 509, 510, 498), (498, 510, 511, 499), (499, 511, 512, 500), (500, 512, 513, 501), (501, 513, 514, 502), (502, 514, 515, 503), (503, 515, 504, 492), (504, 516, 517, 505), (505, 517, 518, 506), (506, 518, 519, 507), (507, 519, 520, 508), (508, 520, 521, 509), (509, 521, 522, 510), (510, 522, 523, 511), (511, 523, 524, 512), (512, 524, 525, 513), (513, 525, 526, 514), (514, 526, 527, 515), (515, 527, 516, 504), (516, 528, 529, 517), (517, 529, 530, 518), (518, 530, 531, 519), (519, 531, 532, 520), (520, 532, 533, 521), (521, 533, 534, 522), (522, 534, 535, 523), (523, 535, 536, 524), (524, 536, 537, 525), (525, 537, 538, 526), (526, 538, 539, 527), (527, 539, 528, 516), (528, 540, 541, 529), (529, 541, 542, 530), (530, 542, 543, 531), (531, 543, 544, 532), (532, 544, 545, 533), (533, 545, 546, 534), (534, 546, 547, 535), (535, 547, 548, 536), (536, 548, 549, 537), (537, 549, 550, 538), (538, 550, 551, 539), (539, 551, 540, 528), (540, 552, 553, 541), (541, 553, 554, 542), (542, 554, 555, 543), (543, 555, 556, 544), (544, 556, 557, 545), (545, 557, 558, 546), (546, 558, 559, 547), (547, 559, 560, 548), (548, 560, 561, 549), (549, 561, 562, 550), (550, 562, 563, 551), (551, 563, 552, 540), (552, 564, 565, 553), (553, 565, 566, 554), (554, 566, 567, 555), (555, 567, 568, 556), (556, 568, 569, 557), (557, 569, 570, 558), (558, 570, 571, 559), (559, 571, 572, 560), (560, 572, 573, 561), (561, 573, 574, 562), (562, 574, 575, 563), (563, 575, 564, 552), (564, 576, 577, 565), (565, 577, 578, 566), (566, 578, 579, 567), (567, 579, 580, 568), (568, 580, 581, 569), (569, 581, 582, 570), (570, 582, 583, 571), (571, 583, 584, 572), (572, 584, 585, 573), (573, 585, 586, 574), (574, 586, 587, 575), (575, 587, 576, 564), (576, 588, 589, 577), (577, 589, 590, 578), (578, 590, 591, 579), (579, 591, 592, 580), (580, 592, 593, 581), (581, 593, 594, 582), (582, 594, 595, 583), (583, 595, 596, 584), (584, 596, 597, 585), (585, 597, 598, 586), (586, 598, 599, 587), (587, 599, 588, 576), (588, 600, 601, 589), (589, 601, 602, 590), (590, 602, 603, 591), (591, 603, 604, 592), (592, 604, 605, 593), (593, 605, 606, 594), (594, 606, 607, 595), (595, 607, 608, 596), (596, 608, 609, 597), (597, 609, 610, 598), (598, 610, 611, 599), (599, 611, 600, 588), (600, 612, 613, 601), (601, 613, 614, 602), (602, 614, 615, 603), (603, 615, 616, 604), (604, 616, 617, 605), (605, 617, 618, 606), (606, 618, 619, 607), (607, 619, 620, 608), (608, 620, 621, 609), (609, 621, 622, 610), (610, 622, 623, 611), (611, 623, 612, 600), (612, 624, 625, 613), (613, 625, 626, 614), (614, 626, 627, 615), (615, 627, 628, 616), (616, 628, 629, 617), (617, 629, 630, 618), (618, 630, 631, 619), (619, 631, 632, 620), (620, 632, 633, 621), (621, 633, 634, 622), (622, 634, 635, 623), (623, 635, 624, 612), (624, 636, 637, 625), (625, 637, 638, 626), (626, 638, 639, 627), (627, 639, 640, 628), (628, 640, 641, 629), (629, 641, 642, 630), (630, 642, 643, 631), (631, 643, 644, 632), (632, 644, 645, 633), (633, 645, 646, 634), (634, 646, 647, 635), (635, 647, 636, 624), (636, 648, 649, 637), (637, 649, 650, 638), (638, 650, 651, 639), (639, 651, 652, 640), (640, 652, 653, 641), (641, 653, 654, 642), (642, 654, 655, 643), (643, 655, 656, 644), (644, 656, 657, 645), (645, 657, 658, 646), (646, 658, 659, 647), (647, 659, 648, 636), (648, 660, 661, 649), (649, 661, 662, 650), (650, 662, 663, 651), (651, 663, 664, 652), (652, 664, 665, 653), (653, 665, 666, 654), (654, 666, 667, 655), (655, 667, 668, 656), (656, 668, 669, 657), (657, 669, 670, 658), (658, 670, 671, 659), (659, 671, 660, 648), (660, 672, 673, 661), (661, 673, 674, 662), (662, 674, 675, 663), (663, 675, 676, 664), (664, 676, 677, 665), (665, 677, 678, 666), (666, 678, 679, 667), (667, 679, 680, 668), (668, 680, 681, 669), (669, 681, 682, 670), (670, 682, 683, 671), (671, 683, 672, 660), (672, 684, 685, 673), (673, 685, 686, 674), (674, 686, 687, 675), (675, 687, 688, 676), (676, 688, 689, 677), (677, 689, 690, 678), (678, 690, 691, 679), (679, 691, 692, 680), (680, 692, 693, 681), (681, 693, 694, 682), (682, 694, 695, 683), (683, 695, 684, 672), (684, 360, 361, 685), (685, 361, 362, 686), (686, 362, 363, 687), (687, 363, 364, 688), (688, 364, 365, 689), (689, 365, 366, 690), (690, 366, 367, 691), (691, 367, 368, 692), (692, 368, 369, 693), (693, 369, 370, 694), (694, 370, 371, 695), (695, 371, 360, 684)])
me_cylinder.polygons.foreach_set('use_smooth', [True] * 658)
_uv = me_cylinder.uv_layers.new(name='UVMap')
_uv.uv.foreach_set('vector', [0.8815, 0.1405, 0.8457, 0.1999, 0.8684, 0.2127, 0.8906, 0.1445, 0.8906, 0.1445, 0.8684, 0.2127, 0.9312, 0.1823, 0.9087, 0.1277, 0.9087, 0.1277, 0.9312, 0.1823, 0.9591, 0.1592, 0.9177, 0.1218, 0.9177, 0.1218, 0.9591, 0.1592, 0.9739, 0.1287, 0.9232, 0.1125, 0.9232, 0.1125, 0.9739, 0.1287, 0.98, 0.09507, 0.9232, 0.1017, 0.9232, 0.1017, 0.98, 0.09507, 0.98, 0.02738, 0.9303, 0.07832, 0.9303, 0.07832, 0.98, 0.02738, 0.9589, 0.01299, 0.9227, 0.07207, 0.9227, 0.07207, 0.9589, 0.01299, 0.9365, 0.0002502, 0.9138, 0.06803, 0.9138, 0.06803, 0.9365, 0.0002502, 0.8738, 0.03043, 0.8955, 0.08484, 0.8955, 0.08484, 0.8738, 0.03043, 0.8459, 0.05282, 0.8863, 0.09062, 0.8863, 0.09062, 0.8459, 0.05282, 0.825, 0.08221, 0.8816, 0.1002, 0.8816, 0.1002, 0.825, 0.08221, 0.8241, 0.1181, 0.8807, 0.111, 0.8807, 0.111, 0.8241, 0.1181, 0.8243, 0.1855, 0.8738, 0.1342, 0.8738, 0.1342, 0.8243, 0.1855, 0.8457, 0.1999, 0.8815, 0.1405, 0.9106, 0.09441, 0.9035, 0.09172, 0.8975, 0.0927, 0.8921, 0.09574, 0.8883, 0.1005, 0.8871, 0.1065, 0.8886, 0.1124, 0.8937, 0.118, 0.9007, 0.1209, 0.9069, 0.1203, 0.9122, 0.1172, 0.9157, 0.112, 0.9171, 0.1061, 0.9155, 0.1002, 0.05866, 0.9326, 0.06182, 0.992, 0.08326, 0.9905, 0.06473, 0.9317, 0.06473, 0.9317, 0.08326, 0.9905, 0.1035, 0.9427, 0.06914, 0.9173, 0.06914, 0.9173, 0.1035, 0.9427, 0.1132, 0.9203, 0.07199, 0.9115, 0.07199, 0.9115, 0.1132, 0.9203, 0.1126, 0.8963, 0.072, 0.9049, 0.072, 0.9049, 0.1126, 0.8963, 0.102, 0.8751, 0.06915, 0.899, 0.06915, 0.899, 0.102, 0.8751, 0.08485, 0.8285, 0.06579, 0.8846, 0.06579, 0.8846, 0.08485, 0.8285, 0.06473, 0.8255, 0.05981, 0.8833, 0.05981, 0.8833, 0.06473, 0.8255, 0.04413, 0.8243, 0.0537, 0.8837, 0.0537, 0.8837, 0.04413, 0.8243, 0.01069, 0.8688, 0.04927, 0.8986, 0.04927, 0.8986, 0.01069, 0.8688, 0.0002502, 0.8948, 0.04618, 0.9045, 0.04618, 0.9045, 0.0002502, 0.8948, 0.001695, 0.9217, 0.0461, 0.9112, 0.0461, 0.9112, 0.001695, 0.9217, 0.01353, 0.9447, 0.04903, 0.9172, 0.04903, 0.9172, 0.01353, 0.9447, 0.04082, 0.9914, 0.05253, 0.9318, 0.05253, 0.9318, 0.04082, 0.9914, 0.06182, 0.992, 0.05866, 0.9326, 0.06011, 0.8992, 0.05554, 0.8999, 0.05267, 0.9022, 0.05079, 0.9054, 0.0502, 0.909, 0.05133, 0.9125, 0.05395, 0.9152, 0.05826, 0.9168, 0.06288, 0.916, 0.06605, 0.9139, 0.068, 0.9107, 0.06824, 0.907, 0.06718, 0.9034, 0.06455, 0.9007, 0.875, 0.7773, 0.8448, 0.828, 0.866, 0.8401, 0.8855, 0.7818, 0.8855, 0.7818, 0.866, 0.8401, 0.9274, 0.8121, 0.9061, 0.7614, 0.9061, 0.7614, 0.9274, 0.8121, 0.9564, 0.7886, 0.9163, 0.7545, 0.9163, 0.7545, 0.9564, 0.7886, 0.9715, 0.7565, 0.9223, 0.7436, 0.9223, 0.7436, 0.9715, 0.7565, 0.9717, 0.7226, 0.9228, 0.7311, 0.9228, 0.7311, 0.9717, 0.7226, 0.9717, 0.66, 0.9303, 0.7039, 0.9303, 0.7039, 0.9717, 0.66, 0.9521, 0.6465, 0.9215, 0.6968, 0.9215, 0.6968, 0.9521, 0.6465, 0.9312, 0.6342, 0.9111, 0.6922, 0.9111, 0.6922, 0.9312, 0.6342, 0.8691, 0.6617, 0.8903, 0.7127, 0.8903, 0.7127, 0.8691, 0.6617, 0.8396, 0.6852, 0.8798, 0.7197, 0.8798, 0.7197, 0.8396, 0.6852, 0.8243, 0.7176, 0.8737, 0.7306, 0.8737, 0.7306, 0.8243, 0.7176, 0.8241, 0.7518, 0.8732, 0.7432, 0.8732, 0.7432, 0.8241, 0.7518, 0.8249, 0.8145, 0.8661, 0.7703, 0.8661, 0.7703, 0.8249, 0.8145, 0.8448, 0.828, 0.875, 0.7773, 0.9078, 0.7232, 0.8994, 0.7202, 0.8923, 0.721, 0.8863, 0.7249, 0.882, 0.7305, 0.8807, 0.7375, 0.8827, 0.7443, 0.8885, 0.751, 0.897, 0.754, 0.9042, 0.7535, 0.9104, 0.7499, 0.9143, 0.7438, 0.9157, 0.7368, 0.9139, 0.7297, 0.8765, 0.5686, 0.8453, 0.6216, 0.8669, 0.6337, 0.8865, 0.5729, 0.8865, 0.5729, 0.8669, 0.6337, 0.9286, 0.6049, 0.9062, 0.5531, 0.9062, 0.5531, 0.9286, 0.6049, 0.9574, 0.5812, 0.9161, 0.5463, 0.9161, 0.5463, 0.9574, 0.5812, 0.9724, 0.5491, 0.9219, 0.5358, 0.9219, 0.5358, 0.9724, 0.5491, 0.9728, 0.5152, 0.9224, 0.5237, 0.9224, 0.5237, 0.9728, 0.5152, 0.9728, 0.4516, 0.9296, 0.4974, 0.9296, 0.4974, 0.9728, 0.4516, 0.9528, 0.4379, 0.9211, 0.4906, 0.9211, 0.4906, 0.9528, 0.4379, 0.9314, 0.4256, 0.9111, 0.4862, 0.9111, 0.4862, 0.9314, 0.4256, 0.8688, 0.454, 0.8911, 0.5062, 0.8911, 0.5062, 0.8688, 0.454, 0.8396, 0.4777, 0.8811, 0.513, 0.8811, 0.513, 0.8396, 0.4777, 0.8243, 0.5101, 0.8752, 0.5235, 0.8752, 0.5235, 0.8243, 0.5101, 0.8241, 0.5444, 0.8747, 0.5357, 0.8747, 0.5357, 0.8241, 0.5444, 0.825, 0.608, 0.8679, 0.5618, 0.8679, 0.5618, 0.825, 0.608, 0.8453, 0.6216, 0.8765, 0.5686, 0.9079, 0.5165, 0.8997, 0.5138, 0.8929, 0.5143, 0.887, 0.5178, 0.8829, 0.5232, 0.8817, 0.53, 0.8838, 0.5365, 0.8895, 0.5429, 0.8977, 0.5458, 0.9046, 0.5454, 0.9106, 0.542, 0.9144, 0.5362, 0.9157, 0.5294, 0.9138, 0.5227, 0.879, 0.3552, 0.8454, 0.4126, 0.8678, 0.4251, 0.8885, 0.3592, 0.8885, 0.3592, 0.8678, 0.4251, 0.9308, 0.3949, 0.9069, 0.3407, 0.9069, 0.3407, 0.9308, 0.3949, 0.9594, 0.371, 0.916, 0.3344, 0.916, 0.3344, 0.9594, 0.371, 0.9743, 0.3387, 0.9213, 0.3246, 0.9213, 0.3246, 0.9743, 0.3387, 0.9748, 0.3048, 0.9218, 0.3134, 0.9218, 0.3134, 0.9748, 0.3048, 0.9748, 0.2396, 0.9284, 0.2891, 0.9284, 0.2891, 0.9748, 0.2396, 0.9541, 0.2256, 0.9204, 0.2828, 0.9204, 0.2828, 0.9541, 0.2256, 0.932, 0.2132, 0.911, 0.2787, 0.911, 0.2787, 0.932, 0.2132, 0.8689, 0.2429, 0.8926, 0.2971, 0.8926, 0.2971, 0.8689, 0.2429, 0.84, 0.2666, 0.8833, 0.3034, 0.8833, 0.3034, 0.84, 0.2666, 0.8247, 0.2989, 0.878, 0.3132, 0.878, 0.3132, 0.8247, 0.2989, 0.8241, 0.3331, 0.8775, 0.3244, 0.8775, 0.3244, 0.8241, 0.3331, 0.8245, 0.3986, 0.8709, 0.3488, 0.8709, 0.3488, 0.8245, 0.3986, 0.8454, 0.4126, 0.879, 0.3552, 0.9083, 0.3065, 0.9007, 0.3039, 0.8944, 0.3046, 0.8891, 0.3081, 0.8852, 0.3131, 0.8841, 0.3193, 0.8859, 0.3254, 0.8912, 0.3313, 0.8987, 0.3339, 0.9051, 0.3333, 0.9106, 0.3301, 0.914, 0.3247, 0.9154, 0.3186, 0.9137, 0.3124, 0.7516, 0.9008, 0.7618, 0.9008, 0.7618, 0.8745, 0.7516, 0.8745, 0.1126, 0.8963, 0.1132, 0.9203, 0.1826, 0.9217, 0.1826, 0.8936, 0.634, 0.914, 0.6441, 0.914, 0.6441, 0.8876, 0.634, 0.8876, 0.8611, 0.8813, 0.8509, 0.8813, 0.8509, 0.9077, 0.8611, 0.9077, 0.8612, 0.8452, 0.851, 0.8452, 0.851, 0.8716, 0.8612, 0.8716, 0.1132, 0.9203, 0.1035, 0.9427, 0.1911, 0.9479, 0.1826, 0.9217, 0.6441, 0.914, 0.6536, 0.9176, 0.6536, 0.8841, 0.6441, 0.8876, 0.8509, 0.8813, 0.8414, 0.8778, 0.8414, 0.9113, 0.8509, 0.9077, 0.8707, 0.8416, 0.8612, 0.8452, 0.8612, 0.8716, 0.8707, 0.8751, 0.7618, 0.9008, 0.7713, 0.9044, 0.7713, 0.8709, 0.7618, 0.8745, 0.8706, 0.8778, 0.8611, 0.8813, 0.8611, 0.9077, 0.8706, 0.9113, 0.851, 0.8452, 0.8415, 0.8416, 0.8415, 0.8751, 0.851, 0.8716, 0.7421, 0.9044, 0.7516, 0.9008, 0.7516, 0.8745, 0.7421, 0.8709, 0.102, 0.8751, 0.1126, 0.8963, 0.1826, 0.8936, 0.1911, 0.8671, 0.6244, 0.9176, 0.634, 0.914, 0.634, 0.8876, 0.6244, 0.8841, 0.1035, 0.9427, 0.08326, 0.9905, 0.1898, 0.9997, 0.1911, 0.9479, 0.7713, 0.9044, 0.7886, 0.9055, 0.7886, 0.8698, 0.7713, 0.8709, 0.888, 0.8406, 0.8707, 0.8416, 0.8707, 0.8751, 0.888, 0.8762, 0.8414, 0.8778, 0.8241, 0.8767, 0.8241, 0.9123, 0.8414, 0.9113, 0.6536, 0.9176, 0.6709, 0.9186, 0.6709, 0.883, 0.6536, 0.8841, 0.08485, 0.8285, 0.102, 0.8751, 0.1911, 0.8671, 0.1899, 0.8174, 0.7247, 0.9054, 0.7421, 0.9044, 0.7421, 0.8709, 0.7247, 0.8699, 0.8415, 0.8416, 0.8241, 0.8406, 0.8241, 0.8761, 0.8415, 0.8751, 0.888, 0.8768, 0.8706, 0.8778, 0.8706, 0.9113, 0.888, 0.9123, 0.6071, 0.9186, 0.6244, 0.9176, 0.6244, 0.8841, 0.6071, 0.8831, 0.2031, 0.8725, 0.1999, 0.8736, 0.2214, 0.9019, 0.2231, 0.8993, 0.3682, 0.9061, 0.3652, 0.9009, 0.3311, 0.9097, 0.331, 0.9159, 0.2728, 0.8976, 0.2758, 0.902, 0.2846, 0.8961, 0.28, 0.8925, 0.2309, 0.8266, 0.2298, 0.823, 0.2222, 0.828, 0.2242, 0.8308, 0.277, 0.8903, 0.28, 0.8925, 0.2832, 0.8842, 0.2799, 0.8831, 0.2032, 0.8577, 0.2002, 0.8566, 0.1974, 0.865, 0.2012, 0.8651, 0.2242, 0.8308, 0.2222, 0.828, 0.2002, 0.8566, 0.2032, 0.8577, 0.2774, 0.8424, 0.2804, 0.8402, 0.2733, 0.8347, 0.2712, 0.8375, 0.2297, 0.9031, 0.2287, 0.9066, 0.2376, 0.9066, 0.2377, 0.9031, 0.2387, 0.8264, 0.2387, 0.8231, 0.2298, 0.823, 0.2309, 0.8266, 0.2712, 0.8375, 0.2733, 0.8347, 0.2387, 0.8231, 0.2387, 0.8264, 0.271, 0.8949, 0.2728, 0.8976, 0.28, 0.8925, 0.277, 0.8903, 0.2799, 0.8831, 0.2832, 0.8842, 0.2833, 0.8485, 0.2802, 0.8496, 0.2377, 0.9031, 0.2376, 0.9066, 0.2728, 0.8976, 0.271, 0.8949, 0.2012, 0.8651, 0.1974, 0.865, 0.1999, 0.8736, 0.2031, 0.8725, 0.2802, 0.8496, 0.2833, 0.8485, 0.2804, 0.8402, 0.2774, 0.8424, 0.2231, 0.8993, 0.2214, 0.9019, 0.2287, 0.9066, 0.2297, 0.9031, 0.6607, 0.8652, 0.6634, 0.867, 0.6632, 0.8629, 0.6605, 0.862, 0.2298, 0.823, 0.2281, 0.8174, 0.2192, 0.8234, 0.2222, 0.828, 0.2222, 0.828, 0.2192, 0.8234, 0.1952, 0.855, 0.2002, 0.8566, 0.2387, 0.8231, 0.2387, 0.8178, 0.2281, 0.8174, 0.2298, 0.823, 0.2733, 0.8347, 0.2766, 0.8304, 0.2387, 0.8178, 0.2387, 0.8231, 0.1974, 0.865, 0.1916, 0.8649, 0.1947, 0.8752, 0.1999, 0.8736, 0.2832, 0.8842, 0.2883, 0.8861, 0.2883, 0.8468, 0.2833, 0.8485, 0.2002, 0.8566, 0.1952, 0.855, 0.1916, 0.8649, 0.1974, 0.865, 0.2376, 0.9066, 0.2375, 0.912, 0.2758, 0.902, 0.2728, 0.8976, 0.2287, 0.9066, 0.227, 0.9121, 0.2375, 0.912, 0.2376, 0.9066, 0.1999, 0.8736, 0.1947, 0.8752, 0.2185, 0.9063, 0.2214, 0.9019, 0.2214, 0.9019, 0.2185, 0.9063, 0.227, 0.9121, 0.2287, 0.9066, 0.2804, 0.8402, 0.2852, 0.8368, 0.2766, 0.8304, 0.2733, 0.8347, 0.28, 0.8925, 0.2846, 0.8961, 0.2883, 0.8861, 0.2832, 0.8842, 0.2833, 0.8485, 0.2883, 0.8468, 0.2852, 0.8368, 0.2804, 0.8402, 0.4447, 0.8458, 0.4603, 0.8408, 0.4559, 0.8343, 0.443, 0.8429, 0.443, 0.8429, 0.4559, 0.8343, 0.4512, 0.8273, 0.4415, 0.84, 0.4416, 0.8769, 0.4514, 0.8893, 0.4558, 0.8828, 0.4434, 0.8742, 0.4434, 0.8742, 0.4558, 0.8828, 0.4603, 0.8765, 0.4453, 0.8717, 0.4108, 0.8847, 0.4025, 0.8981, 0.4105, 0.9, 0.4139, 0.8853, 0.4139, 0.8853, 0.4105, 0.9, 0.418, 0.9018, 0.4172, 0.8857, 0.3969, 0.8573, 0.3816, 0.8528, 0.3817, 0.8605, 0.3969, 0.8605, 0.3969, 0.8605, 0.3817, 0.8605, 0.3815, 0.8685, 0.3969, 0.8638, 0.4173, 0.8332, 0.4161, 0.8174, 0.4086, 0.8206, 0.4144, 0.8347, 0.4144, 0.8347, 0.4086, 0.8206, 0.4014, 0.8234, 0.4114, 0.8359, 0.4172, 0.8857, 0.418, 0.9018, 0.4514, 0.8893, 0.4416, 0.8769, 0.4453, 0.8717, 0.4603, 0.8765, 0.4603, 0.8408, 0.4447, 0.8458, 0.4415, 0.84, 0.4512, 0.8273, 0.4161, 0.8174, 0.4173, 0.8332, 0.4114, 0.8359, 0.4014, 0.8234, 0.3816, 0.8528, 0.3969, 0.8573, 0.3969, 0.8638, 0.3815, 0.8685, 0.4025, 0.8981, 0.4108, 0.8847, 0.6635, 0.8316, 0.667, 0.8291, 0.662, 0.8273, 0.6594, 0.8305, 0.6607, 0.8368, 0.6633, 0.8358, 0.6635, 0.8316, 0.6608, 0.8336, 0.6578, 0.8662, 0.6595, 0.8682, 0.6634, 0.867, 0.6607, 0.8652, 0.6318, 0.8246, 0.6307, 0.8217, 0.6285, 0.8251, 0.6303, 0.8273, 0.6303, 0.8273, 0.6285, 0.8251, 0.614, 0.8479, 0.6166, 0.8486, 0.6347, 0.8254, 0.6345, 0.8228, 0.6307, 0.8217, 0.6318, 0.8246, 0.6577, 0.8327, 0.6594, 0.8305, 0.6345, 0.8228, 0.6347, 0.8254, 0.6146, 0.8511, 0.6115, 0.851, 0.6137, 0.8542, 0.6164, 0.8536, 0.6605, 0.862, 0.6632, 0.8629, 0.6633, 0.8358, 0.6607, 0.8368, 0.6166, 0.8486, 0.614, 0.8479, 0.6115, 0.851, 0.6146, 0.8511, 0.6346, 0.8742, 0.6346, 0.877, 0.6595, 0.8682, 0.6578, 0.8662, 0.6317, 0.8753, 0.6308, 0.8783, 0.6346, 0.877, 0.6346, 0.8742, 0.6164, 0.8536, 0.6137, 0.8542, 0.6286, 0.8751, 0.63, 0.8729, 0.63, 0.8729, 0.6286, 0.8751, 0.6308, 0.8783, 0.6317, 0.8753, 0.6608, 0.8336, 0.6635, 0.8316, 0.6594, 0.8305, 0.6577, 0.8327, 0.774, 0.8275, 0.7707, 0.8265, 0.7465, 0.8174, 0.7436, 0.8189, 0.7404, 0.8192, 0.7249, 0.8398, 0.7254, 0.843, 0.7247, 0.8461, 0.7395, 0.8673, 0.7427, 0.8677, 0.7455, 0.8693, 0.7702, 0.8618, 0.7716, 0.8589, 0.774, 0.8567, 0.7738, 0.8309, 0.6634, 0.867, 0.667, 0.8697, 0.667, 0.8645, 0.6632, 0.8629, 0.6633, 0.8358, 0.667, 0.8344, 0.667, 0.8291, 0.6635, 0.8316, 0.6595, 0.8682, 0.6622, 0.8712, 0.667, 0.8697, 0.6634, 0.867, 0.6307, 0.8217, 0.6292, 0.8174, 0.6262, 0.8216, 0.6285, 0.8251, 0.6285, 0.8251, 0.6262, 0.8216, 0.6101, 0.847, 0.614, 0.8479, 0.6345, 0.8228, 0.6341, 0.8189, 0.6292, 0.8174, 0.6307, 0.8217, 0.6594, 0.8305, 0.662, 0.8273, 0.6341, 0.8189, 0.6345, 0.8228, 0.6115, 0.851, 0.6071, 0.8509, 0.6098, 0.855, 0.6137, 0.8542, 0.6632, 0.8629, 0.667, 0.8645, 0.667, 0.8344, 0.6633, 0.8358, 0.614, 0.8479, 0.6101, 0.847, 0.6071, 0.8509, 0.6115, 0.851, 0.6346, 0.877, 0.6343, 0.881, 0.6622, 0.8712, 0.6595, 0.8682, 0.6308, 0.8783, 0.6294, 0.8825, 0.6343, 0.881, 0.6346, 0.877, 0.6137, 0.8542, 0.6098, 0.855, 0.6266, 0.8784, 0.6286, 0.8751, 0.6286, 0.8751, 0.6266, 0.8784, 0.6294, 0.8825, 0.6308, 0.8783, 0.3325, 0.8235, 0.3322, 0.8261, 0.3642, 0.839, 0.3658, 0.8367, 0.313, 0.8227, 0.3167, 0.8277, 0.3247, 0.826, 0.3231, 0.8197, 0.375, 0.8983, 0.3698, 0.8944, 0.3652, 0.9009, 0.3682, 0.9061, 0.2888, 0.8638, 0.2953, 0.864, 0.2951, 0.8558, 0.2895, 0.8535, 0.3115, 0.9081, 0.3157, 0.9034, 0.2949, 0.8724, 0.2888, 0.8745, 0.2895, 0.8535, 0.2951, 0.8558, 0.3167, 0.8277, 0.313, 0.8227, 0.3696, 0.8317, 0.3658, 0.8367, 0.3699, 0.844, 0.3755, 0.8404, 0.331, 0.9159, 0.3311, 0.9097, 0.3236, 0.9062, 0.3211, 0.9123, 0.3231, 0.8197, 0.3247, 0.826, 0.3325, 0.8235, 0.3332, 0.8174, 0.381, 0.8894, 0.3748, 0.8878, 0.3698, 0.8944, 0.375, 0.8983, 0.2888, 0.8745, 0.2949, 0.8724, 0.2953, 0.864, 0.2888, 0.8638, 0.3332, 0.8174, 0.3325, 0.8235, 0.3658, 0.8367, 0.3696, 0.8317, 0.3755, 0.8404, 0.3699, 0.844, 0.3749, 0.8507, 0.381, 0.8493, 0.3211, 0.9123, 0.3236, 0.9062, 0.3157, 0.9034, 0.3115, 0.9081, 0.381, 0.8493, 0.3749, 0.8507, 0.3748, 0.8878, 0.381, 0.8894, 0.5665, 0.8827, 0.5654, 0.8864, 0.5707, 0.8854, 0.5707, 0.8819, 0.3699, 0.844, 0.3676, 0.8455, 0.3723, 0.8514, 0.3749, 0.8507, 0.3749, 0.8507, 0.3723, 0.8514, 0.3721, 0.8871, 0.3748, 0.8878, 0.3167, 0.8277, 0.3184, 0.8299, 0.3254, 0.8285, 0.3247, 0.826, 0.3652, 0.9009, 0.3639, 0.8986, 0.3311, 0.907, 0.3311, 0.9097, 0.3247, 0.826, 0.3254, 0.8285, 0.3322, 0.8261, 0.3325, 0.8235, 0.3157, 0.9034, 0.3176, 0.9014, 0.2975, 0.8714, 0.2949, 0.8724, 0.2949, 0.8724, 0.2975, 0.8714, 0.298, 0.864, 0.2953, 0.864, 0.2951, 0.8558, 0.2975, 0.8568, 0.3184, 0.8299, 0.3167, 0.8277, 0.2953, 0.864, 0.298, 0.864, 0.2975, 0.8568, 0.2951, 0.8558, 0.3748, 0.8878, 0.3721, 0.8871, 0.3677, 0.8929, 0.3698, 0.8944, 0.3311, 0.9097, 0.3311, 0.907, 0.3246, 0.9037, 0.3236, 0.9062, 0.3698, 0.8944, 0.3677, 0.8929, 0.3639, 0.8986, 0.3652, 0.9009, 0.3236, 0.9062, 0.3246, 0.9037, 0.3176, 0.9014, 0.3157, 0.9034, 0.3658, 0.8367, 0.3642, 0.839, 0.3676, 0.8455, 0.3699, 0.844, 0.5258, 0.8407, 0.5352, 0.8343, 0.5306, 0.8276, 0.5235, 0.837, 0.5282, 0.8444, 0.5396, 0.8408, 0.5352, 0.8343, 0.5258, 0.8407, 0.4929, 0.8309, 0.4889, 0.8203, 0.4817, 0.823, 0.4888, 0.8323, 0.4969, 0.8291, 0.4963, 0.8174, 0.4889, 0.8203, 0.4929, 0.8309, 0.4724, 0.86, 0.461, 0.8598, 0.4608, 0.8678, 0.4721, 0.8643, 0.4725, 0.8556, 0.4611, 0.8519, 0.461, 0.8598, 0.4724, 0.86, 0.4926, 0.8878, 0.4898, 0.8987, 0.4973, 0.9007, 0.4969, 0.8888, 0.4884, 0.8869, 0.482, 0.8967, 0.4898, 0.8987, 0.4926, 0.8878, 0.526, 0.8762, 0.5351, 0.8826, 0.5396, 0.8763, 0.5285, 0.8727, 0.5236, 0.8797, 0.5307, 0.889, 0.5351, 0.8826, 0.526, 0.8762, 0.4888, 0.8323, 0.4817, 0.823, 0.4611, 0.8519, 0.4725, 0.8556, 0.5235, 0.837, 0.5306, 0.8276, 0.4963, 0.8174, 0.4969, 0.8291, 0.5285, 0.8727, 0.5396, 0.8763, 0.5396, 0.8408, 0.5282, 0.8444, 0.4969, 0.8888, 0.4973, 0.9007, 0.5307, 0.889, 0.5236, 0.8797, 0.4721, 0.8643, 0.4608, 0.8678, 0.482, 0.8967, 0.4884, 0.8869, 0.5428, 0.8539, 0.5401, 0.8538, 0.5429, 0.8594, 0.5451, 0.8588, 0.5713, 0.8242, 0.5712, 0.8209, 0.5659, 0.8199, 0.5672, 0.8236, 0.5967, 0.8327, 0.5988, 0.8299, 0.5712, 0.8209, 0.5713, 0.8242, 0.5672, 0.8236, 0.5659, 0.8199, 0.5623, 0.824, 0.5644, 0.8268, 0.5644, 0.8268, 0.5623, 0.824, 0.5456, 0.8493, 0.5489, 0.8503, 0.6012, 0.8389, 0.6043, 0.8378, 0.6038, 0.8324, 0.6005, 0.8347, 0.5485, 0.8579, 0.5451, 0.8588, 0.5617, 0.8825, 0.5636, 0.8798, 0.6005, 0.8347, 0.6038, 0.8324, 0.5988, 0.8299, 0.5967, 0.8327, 0.5707, 0.8819, 0.5707, 0.8854, 0.5987, 0.8758, 0.5966, 0.8732, 0.5966, 0.8732, 0.5987, 0.8758, 0.6036, 0.8734, 0.6004, 0.8711, 0.6009, 0.8668, 0.6043, 0.8679, 0.6043, 0.8378, 0.6012, 0.8389, 0.6004, 0.8711, 0.6036, 0.8734, 0.6043, 0.8679, 0.6009, 0.8668, 0.5489, 0.8503, 0.5456, 0.8493, 0.5428, 0.8539, 0.5467, 0.854, 0.5636, 0.8798, 0.5617, 0.8825, 0.5654, 0.8864, 0.5665, 0.8827, 0.5467, 0.854, 0.5428, 0.8539, 0.5451, 0.8588, 0.5485, 0.8579, 0.6884, 0.8753, 0.6923, 0.877, 0.7192, 0.8683, 0.7213, 0.8646, 0.7242, 0.8613, 0.7242, 0.8331, 0.7213, 0.8299, 0.7192, 0.8261, 0.6923, 0.8174, 0.6884, 0.8192, 0.6841, 0.8201, 0.6675, 0.8429, 0.668, 0.8472, 0.6675, 0.8515, 0.6841, 0.8744, 0.5654, 0.8864, 0.5645, 0.8889, 0.5707, 0.8877, 0.5707, 0.8854, 0.5712, 0.8209, 0.5711, 0.8186, 0.565, 0.8174, 0.5659, 0.8199, 0.5988, 0.8299, 0.6003, 0.8281, 0.5711, 0.8186, 0.5712, 0.8209, 0.5659, 0.8199, 0.565, 0.8174, 0.5608, 0.8221, 0.5623, 0.824, 0.5623, 0.824, 0.5608, 0.8221, 0.5434, 0.8486, 0.5456, 0.8493, 0.6043, 0.8378, 0.6066, 0.8371, 0.606, 0.8308, 0.6038, 0.8324, 0.5451, 0.8588, 0.5429, 0.8594, 0.5604, 0.8844, 0.5617, 0.8825, 0.6038, 0.8324, 0.606, 0.8308, 0.6003, 0.8281, 0.5988, 0.8299, 0.5707, 0.8854, 0.5707, 0.8877, 0.6001, 0.8776, 0.5987, 0.8758, 0.5987, 0.8758, 0.6001, 0.8776, 0.6058, 0.875, 0.6036, 0.8734, 0.6043, 0.8679, 0.6066, 0.8687, 0.6066, 0.8371, 0.6043, 0.8378, 0.6036, 0.8734, 0.6058, 0.875, 0.6066, 0.8687, 0.6043, 0.8679, 0.5456, 0.8493, 0.5434, 0.8486, 0.5401, 0.8538, 0.5428, 0.8539, 0.5617, 0.8825, 0.5604, 0.8844, 0.5645, 0.8889, 0.5654, 0.8864, 0.9139, 0.7297, 0.8661, 0.7703, 0.875, 0.7773, 0.9078, 0.7232, 0.9157, 0.7368, 0.8732, 0.7432, 0.8661, 0.7703, 0.9139, 0.7297, 0.9143, 0.7438, 0.8737, 0.7306, 0.8732, 0.7432, 0.9157, 0.7368, 0.9104, 0.7499, 0.8798, 0.7197, 0.8737, 0.7306, 0.9143, 0.7438, 0.9042, 0.7535, 0.8903, 0.7127, 0.8798, 0.7197, 0.9104, 0.7499, 0.897, 0.754, 0.9111, 0.6922, 0.8903, 0.7127, 0.9042, 0.7535, 0.8885, 0.751, 0.9215, 0.6968, 0.9111, 0.6922, 0.897, 0.754, 0.8827, 0.7443, 0.9303, 0.7039, 0.9215, 0.6968, 0.8885, 0.751, 0.8807, 0.7375, 0.9228, 0.7311, 0.9303, 0.7039, 0.8827, 0.7443, 0.882, 0.7305, 0.9223, 0.7436, 0.9228, 0.7311, 0.8807, 0.7375, 0.8863, 0.7249, 0.9163, 0.7545, 0.9223, 0.7436, 0.882, 0.7305, 0.8923, 0.721, 0.9061, 0.7614, 0.9163, 0.7545, 0.8863, 0.7249, 0.8994, 0.7202, 0.8855, 0.7818, 0.9061, 0.7614, 0.8923, 0.721, 0.9078, 0.7232, 0.875, 0.7773, 0.8855, 0.7818, 0.8994, 0.7202, 0.9138, 0.5227, 0.8679, 0.5618, 0.8765, 0.5686, 0.9079, 0.5165, 0.9157, 0.5294, 0.8747, 0.5357, 0.8679, 0.5618, 0.9138, 0.5227, 0.9144, 0.5362, 0.8752, 0.5235, 0.8747, 0.5357, 0.9157, 0.5294, 0.9106, 0.542, 0.8811, 0.513, 0.8752, 0.5235, 0.9144, 0.5362, 0.9046, 0.5454, 0.8911, 0.5062, 0.8811, 0.513, 0.9106, 0.542, 0.8977, 0.5458, 0.9111, 0.4862, 0.8911, 0.5062, 0.9046, 0.5454, 0.8895, 0.5429, 0.9211, 0.4906, 0.9111, 0.4862, 0.8977, 0.5458, 0.8838, 0.5365, 0.9296, 0.4974, 0.9211, 0.4906, 0.8895, 0.5429, 0.8817, 0.53, 0.9224, 0.5237, 0.9296, 0.4974, 0.8838, 0.5365, 0.8829, 0.5232, 0.9219, 0.5358, 0.9224, 0.5237, 0.8817, 0.53, 0.887, 0.5178, 0.9161, 0.5463, 0.9219, 0.5358, 0.8829, 0.5232, 0.8929, 0.5143, 0.9062, 0.5531, 0.9161, 0.5463, 0.887, 0.5178, 0.8997, 0.5138, 0.8865, 0.5729, 0.9062, 0.5531, 0.8929, 0.5143, 0.9079, 0.5165, 0.8765, 0.5686, 0.8865, 0.5729, 0.8997, 0.5138, 0.9137, 0.3124, 0.8709, 0.3488, 0.879, 0.3552, 0.9083, 0.3065, 0.9154, 0.3186, 0.8775, 0.3244, 0.8709, 0.3488, 0.9137, 0.3124, 0.914, 0.3247, 0.878, 0.3132, 0.8775, 0.3244, 0.9154, 0.3186, 0.9106, 0.3301, 0.8833, 0.3034, 0.878, 0.3132, 0.914, 0.3247, 0.9051, 0.3333, 0.8926, 0.2971, 0.8833, 0.3034, 0.9106, 0.3301, 0.8987, 0.3339, 0.911, 0.2787, 0.8926, 0.2971, 0.9051, 0.3333, 0.8912, 0.3313, 0.9204, 0.2828, 0.911, 0.2787, 0.8987, 0.3339, 0.8859, 0.3254, 0.9284, 0.2891, 0.9204, 0.2828, 0.8912, 0.3313, 0.8841, 0.3193, 0.9218, 0.3134, 0.9284, 0.2891, 0.8859, 0.3254, 0.8852, 0.3131, 0.9213, 0.3246, 0.9218, 0.3134, 0.8841, 0.3193, 0.8891, 0.3081, 0.916, 0.3344, 0.9213, 0.3246, 0.8852, 0.3131, 0.8944, 0.3046, 0.9069, 0.3407, 0.916, 0.3344, 0.8891, 0.3081, 0.9007, 0.3039, 0.8885, 0.3592, 0.9069, 0.3407, 0.8944, 0.3046, 0.9083, 0.3065, 0.879, 0.3552, 0.8885, 0.3592, 0.9007, 0.3039, 0.9155, 0.1002, 0.8738, 0.1342, 0.8815, 0.1405, 0.9106, 0.09441, 0.9171, 0.1061, 0.8807, 0.111, 0.8738, 0.1342, 0.9155, 0.1002, 0.9157, 0.112, 0.8816, 0.1002, 0.8807, 0.111, 0.9171, 0.1061, 0.9122, 0.1172, 0.8863, 0.09062, 0.8816, 0.1002, 0.9157, 0.112, 0.9069, 0.1203, 0.8955, 0.08484, 0.8863, 0.09062, 0.9122, 0.1172, 0.9007, 0.1209, 0.9138, 0.06803, 0.8955, 0.08484, 0.9069, 0.1203, 0.8937, 0.118, 0.9227, 0.07207, 0.9138, 0.06803, 0.9007, 0.1209, 0.8886, 0.1124, 0.9303, 0.07832, 0.9227, 0.07207, 0.8937, 0.118, 0.8871, 0.1065, 0.9232, 0.1017, 0.9303, 0.07832, 0.8886, 0.1124, 0.8883, 0.1005, 0.9232, 0.1125, 0.9232, 0.1017, 0.8871, 0.1065, 0.8921, 0.09574, 0.9177, 0.1218, 0.9232, 0.1125, 0.8883, 0.1005, 0.8975, 0.0927, 0.9087, 0.1277, 0.9177, 0.1218, 0.8921, 0.09574, 0.9035, 0.09172, 0.8906, 0.1445, 0.9087, 0.1277, 0.8975, 0.0927, 0.9106, 0.09441, 0.8815, 0.1405, 0.8906, 0.1445, 0.9035, 0.09172, 0.06455, 0.9007, 0.05253, 0.9318, 0.05866, 0.9326, 0.06011, 0.8992, 0.06718, 0.9034, 0.04903, 0.9172, 0.05253, 0.9318, 0.06455, 0.9007, 0.06824, 0.907, 0.0461, 0.9112, 0.04903, 0.9172, 0.06718, 0.9034, 0.068, 0.9107, 0.04618, 0.9045, 0.0461, 0.9112, 0.06824, 0.907, 0.06605, 0.9139, 0.04927, 0.8986, 0.04618, 0.9045, 0.068, 0.9107, 0.06288, 0.916, 0.0537, 0.8837, 0.04927, 0.8986, 0.06605, 0.9139, 0.05826, 0.9168, 0.05981, 0.8833, 0.0537, 0.8837, 0.06288, 0.916, 0.05395, 0.9152, 0.06579, 0.8846, 0.05981, 0.8833, 0.05826, 0.9168, 0.05133, 0.9125, 0.06915, 0.899, 0.06579, 0.8846, 0.05395, 0.9152, 0.0502, 0.909, 0.072, 0.9049, 0.06915, 0.899, 0.05133, 0.9125, 0.05079, 0.9054, 0.07199, 0.9115, 0.072, 0.9049, 0.0502, 0.909, 0.05267, 0.9022, 0.06914, 0.9173, 0.07199, 0.9115, 0.05079, 0.9054, 0.05554, 0.8999, 0.06473, 0.9317, 0.06914, 0.9173, 0.05267, 0.9022, 0.06011, 0.8992, 0.05866, 0.9326, 0.06473, 0.9317, 0.05554, 0.8999, 0.39, 0.2313, 0.3499, 0.2404, 0.3459, 0.2293, 0.3886, 0.2196, 0.3886, 0.2196, 0.3459, 0.2293, 0.3417, 0.2174, 0.3871, 0.207, 0.3871, 0.207, 0.3417, 0.2174, 0.3371, 0.204, 0.3856, 0.1929, 0.3856, 0.1929, 0.3371, 0.204, 0.3319, 0.1888, 0.3839, 0.1769, 0.3839, 0.1769, 0.3319, 0.1888, 0.326, 0.1716, 0.382, 0.1588, 0.382, 0.1588, 0.326, 0.1716, 0.3194, 0.1524, 0.3798, 0.1386, 0.3798, 0.1386, 0.3194, 0.1524, 0.3122, 0.1318, 0.3774, 0.1168, 0.3774, 0.1168, 0.3122, 0.1318, 0.3047, 0.1103, 0.3749, 0.09427, 0.3749, 0.09427, 0.3047, 0.1103, 0.2971, 0.08856, 0.3723, 0.07135, 0.3723, 0.07135, 0.2971, 0.08856, 0.2894, 0.06662, 0.3697, 0.04823, 0.3697, 0.04823, 0.2894, 0.06662, 0.2814, 0.04427, 0.3669, 0.02466, 0.3669, 0.02466, 0.2814, 0.04427, 0.2732, 0.02121, 0.364, 0.0003406, 0.3499, 0.2404, 0.3128, 0.2581, 0.3065, 0.2482, 0.3459, 0.2293, 0.3459, 0.2293, 0.3065, 0.2482, 0.2998, 0.2376, 0.3417, 0.2174, 0.3417, 0.2174, 0.2998, 0.2376, 0.2923, 0.2256, 0.3371, 0.204, 0.3371, 0.204, 0.2923, 0.2256, 0.2839, 0.2119, 0.3319, 0.1888, 0.3319, 0.1888, 0.2839, 0.2119, 0.2743, 0.1965, 0.326, 0.1716, 0.326, 0.1716, 0.2743, 0.1965, 0.2636, 0.1793, 0.3194, 0.1524, 0.3194, 0.1524, 0.2636, 0.1793, 0.2521, 0.1608, 0.3122, 0.1318, 0.3122, 0.1318, 0.2521, 0.1608, 0.24, 0.1416, 0.3047, 0.1103, 0.3047, 0.1103, 0.24, 0.1416, 0.2277, 0.1221, 0.2971, 0.08856, 0.2971, 0.08856, 0.2277, 0.1221, 0.2153, 0.1025, 0.2894, 0.06662, 0.2894, 0.06662, 0.2153, 0.1025, 0.2026, 0.08247, 0.2814, 0.04427, 0.2814, 0.04427, 0.2026, 0.08247, 0.1894, 0.06185, 0.2732, 0.02121, 0.3128, 0.2581, 0.2808, 0.2835, 0.2725, 0.2754, 0.3065, 0.2482, 0.3065, 0.2482, 0.2725, 0.2754, 0.2635, 0.2665, 0.2998, 0.2376, 0.2998, 0.2376, 0.2635, 0.2665, 0.2536, 0.2565, 0.2923, 0.2256, 0.2923, 0.2256, 0.2536, 0.2565, 0.2424, 0.2451, 0.2839, 0.2119, 0.2839, 0.2119, 0.2424, 0.2451, 0.2296, 0.2322, 0.2743, 0.1965, 0.2743, 0.1965, 0.2296, 0.2322, 0.2154, 0.2179, 0.2636, 0.1793, 0.2636, 0.1793, 0.2154, 0.2179, 0.2, 0.2025, 0.2521, 0.1608, 0.2521, 0.1608, 0.2, 0.2025, 0.184, 0.1865, 0.24, 0.1416, 0.24, 0.1416, 0.184, 0.1865, 0.1677, 0.1703, 0.2277, 0.1221, 0.2277, 0.1221, 0.1677, 0.1703, 0.1512, 0.1539, 0.2153, 0.1025, 0.2153, 0.1025, 0.1512, 0.1539, 0.1343, 0.1373, 0.2026, 0.08247, 0.2026, 0.08247, 0.1343, 0.1373, 0.1168, 0.1202, 0.1894, 0.06185, 0.2808, 0.2835, 0.2553, 0.3154, 0.2454, 0.3093, 0.2725, 0.2754, 0.2725, 0.2754, 0.2454, 0.3093, 0.2348, 0.3027, 0.2635, 0.2665, 0.2635, 0.2665, 0.2348, 0.3027, 0.2229, 0.2952, 0.2536, 0.2565, 0.2536, 0.2565, 0.2229, 0.2952, 0.2094, 0.2866, 0.2424, 0.2451, 0.2424, 0.2451, 0.2094, 0.2866, 0.1941, 0.2769, 0.2296, 0.2322, 0.2296, 0.2322, 0.1941, 0.2769, 0.1771, 0.2662, 0.2154, 0.2179, 0.2154, 0.2179, 0.1771, 0.2662, 0.1587, 0.2547, 0.2, 0.2025, 0.2, 0.2025, 0.1587, 0.2547, 0.1395, 0.2427, 0.184, 0.1865, 0.184, 0.1865, 0.1395, 0.2427, 0.12, 0.2306, 0.1677, 0.1703, 0.1677, 0.1703, 0.12, 0.2306, 0.1003, 0.2184, 0.1512, 0.1539, 0.1512, 0.1539, 0.1003, 0.2184, 0.08016, 0.206, 0.1343, 0.1373, 0.1343, 0.1373, 0.08016, 0.206, 0.05933, 0.1933, 0.1168, 0.1202, 0.2553, 0.3154, 0.2377, 0.352, 0.2267, 0.3483, 0.2454, 0.3093, 0.2454, 0.3093, 0.2267, 0.3483, 0.2149, 0.3442, 0.2348, 0.3027, 0.2348, 0.3027, 0.2149, 0.3442, 0.2017, 0.3396, 0.2229, 0.2952, 0.2229, 0.2952, 0.2017, 0.3396, 0.1867, 0.3344, 0.2094, 0.2866, 0.2094, 0.2866, 0.1867, 0.3344, 0.1697, 0.3284, 0.1941, 0.2769, 0.1941, 0.2769, 0.1697, 0.3284, 0.1507, 0.3217, 0.1771, 0.2662, 0.1771, 0.2662, 0.1507, 0.3217, 0.1302, 0.3147, 0.1587, 0.2547, 0.1587, 0.2547, 0.1302, 0.3147, 0.1089, 0.3073, 0.1395, 0.2427, 0.1395, 0.2427, 0.1089, 0.3073, 0.08721, 0.2999, 0.12, 0.2306, 0.12, 0.2306, 0.08721, 0.2999, 0.0653, 0.2925, 0.1003, 0.2184, 0.1003, 0.2184, 0.0653, 0.2925, 0.04292, 0.285, 0.08016, 0.206, 0.08016, 0.206, 0.04292, 0.285, 0.0198, 0.2773, 0.05933, 0.1933, 0.2377, 0.352, 0.2288, 0.3915, 0.2174, 0.3904, 0.2267, 0.3483, 0.2267, 0.3483, 0.2174, 0.3904, 0.205, 0.3891, 0.2149, 0.3442, 0.2149, 0.3442, 0.205, 0.3891, 0.1911, 0.3876, 0.2017, 0.3396, 0.2017, 0.3396, 0.1911, 0.3876, 0.1753, 0.3858, 0.1867, 0.3344, 0.1867, 0.3344, 0.1753, 0.3858, 0.1574, 0.3838, 0.1697, 0.3284, 0.1697, 0.3284, 0.1574, 0.3838, 0.1375, 0.3817, 0.1507, 0.3217, 0.1507, 0.3217, 0.1375, 0.3817, 0.116, 0.3794, 0.1302, 0.3147, 0.1302, 0.3147, 0.116, 0.3794, 0.09362, 0.3771, 0.1089, 0.3073, 0.1089, 0.3073, 0.09362, 0.3771, 0.07089, 0.3747, 0.08721, 0.2999, 0.08721, 0.2999, 0.07089, 0.3747, 0.04792, 0.3724, 0.0653, 0.2925, 0.0653, 0.2925, 0.04792, 0.3724, 0.02447, 0.3702, 0.04292, 0.285, 0.04292, 0.285, 0.02447, 0.3702, 0.0002502, 0.3679, 0.0198, 0.2773, 0.2288, 0.3915, 0.2291, 0.4318, 0.2177, 0.4333, 0.2174, 0.3904, 0.2174, 0.3904, 0.2177, 0.4333, 0.2054, 0.4349, 0.205, 0.3891, 0.205, 0.3891, 0.2054, 0.4349, 0.1916, 0.4365, 0.1911, 0.3876, 0.1911, 0.3876, 0.1916, 0.4365, 0.1759, 0.4384, 0.1753, 0.3858, 0.1753, 0.3858, 0.1759, 0.4384, 0.158, 0.4405, 0.1574, 0.3838, 0.1574, 0.3838, 0.158, 0.4405, 0.1382, 0.4429, 0.1375, 0.3817, 0.1375, 0.3817, 0.1382, 0.4429, 0.1167, 0.4455, 0.116, 0.3794, 0.116, 0.3794, 0.1167, 0.4455, 0.09447, 0.4483, 0.09362, 0.3771, 0.09362, 0.3771, 0.09447, 0.4483, 0.07184, 0.4511, 0.07089, 0.3747, 0.07089, 0.3747, 0.07184, 0.4511, 0.04899, 0.454, 0.04792, 0.3724, 0.04792, 0.3724, 0.04899, 0.454, 0.02569, 0.4571, 0.02447, 0.3702, 0.02447, 0.3702, 0.02569, 0.4571, 0.00163, 0.4603, 0.0002502, 0.3679, 0.2291, 0.4318, 0.2386, 0.4709, 0.2279, 0.475, 0.2177, 0.4333, 0.2177, 0.4333, 0.2279, 0.475, 0.2162, 0.4793, 0.2054, 0.4349, 0.2054, 0.4349, 0.2162, 0.4793, 0.2032, 0.484, 0.1916, 0.4365, 0.1916, 0.4365, 0.2032, 0.484, 0.1883, 0.4894, 0.1759, 0.4384, 0.1759, 0.4384, 0.1883, 0.4894, 0.1714, 0.4955, 0.158, 0.4405, 0.158, 0.4405, 0.1714, 0.4955, 0.1526, 0.5023, 0.1382, 0.4429, 0.1382, 0.4429, 0.1526, 0.5023, 0.1324, 0.5096, 0.1167, 0.4455, 0.1167, 0.4455, 0.1324, 0.5096, 0.1113, 0.5173, 0.09447, 0.4483, 0.09447, 0.4483, 0.1113, 0.5173, 0.08994, 0.5252, 0.07184, 0.4511, 0.07184, 0.4511, 0.08994, 0.5252, 0.06837, 0.5331, 0.04899, 0.454, 0.04899, 0.454, 0.06837, 0.5331, 0.04641, 0.5414, 0.02569, 0.4571, 0.02569, 0.4571, 0.04641, 0.5414, 0.02374, 0.5499, 0.00163, 0.4603, 0.2386, 0.4709, 0.2567, 0.5068, 0.2472, 0.5132, 0.2279, 0.475, 0.2279, 0.475, 0.2472, 0.5132, 0.2368, 0.5201, 0.2162, 0.4793, 0.2162, 0.4793, 0.2368, 0.5201, 0.2252, 0.5277, 0.2032, 0.484, 0.2032, 0.484, 0.2252, 0.5277, 0.2119, 0.5362, 0.1883, 0.4894, 0.1883, 0.4894, 0.2119, 0.5362, 0.1968, 0.546, 0.1714, 0.4955, 0.1714, 0.4955, 0.1968, 0.546, 0.18, 0.5568, 0.1526, 0.5023, 0.1526, 0.5023, 0.18, 0.5568, 0.162, 0.5686, 0.1324, 0.5096, 0.1324, 0.5096, 0.162, 0.5686, 0.1432, 0.5808, 0.1113, 0.5173, 0.1113, 0.5173, 0.1432, 0.5808, 0.1241, 0.5932, 0.08994, 0.5252, 0.08994, 0.5252, 0.1241, 0.5932, 0.1049, 0.6057, 0.06837, 0.5331, 0.06837, 0.5331, 0.1049, 0.6057, 0.08542, 0.6186, 0.04641, 0.5414, 0.04641, 0.5414, 0.08542, 0.6186, 0.06527, 0.632, 0.02374, 0.5499, 0.2567, 0.5068, 0.2826, 0.5376, 0.2748, 0.5461, 0.2472, 0.5132, 0.2472, 0.5132, 0.2748, 0.5461, 0.2662, 0.5551, 0.2368, 0.5201, 0.2368, 0.5201, 0.2662, 0.5551, 0.2566, 0.5652, 0.2252, 0.5277, 0.2252, 0.5277, 0.2566, 0.5652, 0.2455, 0.5766, 0.2119, 0.5362, 0.2119, 0.5362, 0.2455, 0.5766, 0.233, 0.5895, 0.1968, 0.546, 0.1968, 0.546, 0.233, 0.5895, 0.2191, 0.6039, 0.18, 0.5568, 0.18, 0.5568, 0.2191, 0.6039, 0.204, 0.6193, 0.162, 0.5686, 0.162, 0.5686, 0.204, 0.6193, 0.1884, 0.6354, 0.1432, 0.5808, 0.1432, 0.5808, 0.1884, 0.6354, 0.1726, 0.6517, 0.1241, 0.5932, 0.1241, 0.5932, 0.1726, 0.6517, 0.1567, 0.6683, 0.1049, 0.6057, 0.1049, 0.6057, 0.1567, 0.6683, 0.1406, 0.6851, 0.08542, 0.6186, 0.08542, 0.6186, 0.1406, 0.6851, 0.1239, 0.7026, 0.06527, 0.632, 0.2826, 0.5376, 0.3152, 0.5618, 0.3094, 0.572, 0.2748, 0.5461, 0.2748, 0.5461, 0.3094, 0.572, 0.3031, 0.5828, 0.2662, 0.5551, 0.2662, 0.5551, 0.3031, 0.5828, 0.2958, 0.5949, 0.2566, 0.5652, 0.2566, 0.5652, 0.2958, 0.5949, 0.2876, 0.6085, 0.2455, 0.5766, 0.2455, 0.5766, 0.2876, 0.6085, 0.2781, 0.624, 0.233, 0.5895, 0.233, 0.5895, 0.2781, 0.624, 0.2677, 0.6411, 0.2191, 0.6039, 0.2191, 0.6039, 0.2677, 0.6411, 0.2564, 0.6596, 0.204, 0.6193, 0.204, 0.6193, 0.2564, 0.6596, 0.2447, 0.6787, 0.1884, 0.6354, 0.1884, 0.6354, 0.2447, 0.6787, 0.2328, 0.6982, 0.1726, 0.6517, 0.1726, 0.6517, 0.2328, 0.6982, 0.2209, 0.7178, 0.1567, 0.6683, 0.1567, 0.6683, 0.2209, 0.7178, 0.2089, 0.7378, 0.1406, 0.6851, 0.1406, 0.6851, 0.2089, 0.7378, 0.1965, 0.7584, 0.1239, 0.7026, 0.3152, 0.5618, 0.3532, 0.5782, 0.3496, 0.5896, 0.3094, 0.572, 0.3094, 0.572, 0.3496, 0.5896, 0.3457, 0.6018, 0.3031, 0.5828, 0.3031, 0.5828, 0.3457, 0.6018, 0.3411, 0.6153, 0.2958, 0.5949, 0.2958, 0.5949, 0.3411, 0.6153, 0.3359, 0.6306, 0.2876, 0.6085, 0.2876, 0.6085, 0.3359, 0.6306, 0.33, 0.6478, 0.2781, 0.624, 0.2781, 0.624, 0.33, 0.6478, 0.3235, 0.6669, 0.2677, 0.6411, 0.2677, 0.6411, 0.3235, 0.6669, 0.3164, 0.6875, 0.2564, 0.6596, 0.2564, 0.6596, 0.3164, 0.6875, 0.3092, 0.7088, 0.2447, 0.6787, 0.2447, 0.6787, 0.3092, 0.7088, 0.3018, 0.7303, 0.2328, 0.6982, 0.2328, 0.6982, 0.3018, 0.7303, 0.2944, 0.7521, 0.2209, 0.7178, 0.2209, 0.7178, 0.2944, 0.7521, 0.287, 0.7742, 0.2089, 0.7378, 0.2089, 0.7378, 0.287, 0.7742, 0.2794, 0.797, 0.1965, 0.7584, 0.3532, 0.5782, 0.3943, 0.5874, 0.3931, 0.5992, 0.3496, 0.5896, 0.3496, 0.5896, 0.3931, 0.5992, 0.3917, 0.6119, 0.3457, 0.6018, 0.3457, 0.6018, 0.3917, 0.6119, 0.39, 0.6261, 0.3411, 0.6153, 0.3411, 0.6153, 0.39, 0.6261, 0.3881, 0.6421, 0.3359, 0.6306, 0.3359, 0.6306, 0.3881, 0.6421, 0.386, 0.6602, 0.33, 0.6478, 0.33, 0.6478, 0.386, 0.6602, 0.3836, 0.6803, 0.3235, 0.6669, 0.3235, 0.6669, 0.3836, 0.6803, 0.3812, 0.7018, 0.3164, 0.6875, 0.3164, 0.6875, 0.3812, 0.7018, 0.3787, 0.7242, 0.3092, 0.7088, 0.3092, 0.7088, 0.3787, 0.7242, 0.3761, 0.7469, 0.3018, 0.7303, 0.3018, 0.7303, 0.3761, 0.7469, 0.3736, 0.7697, 0.2944, 0.7521, 0.2944, 0.7521, 0.3736, 0.7697, 0.3712, 0.7929, 0.287, 0.7742, 0.287, 0.7742, 0.3712, 0.7929, 0.3686, 0.8168, 0.2794, 0.797, 0.3943, 0.5874, 0.4361, 0.5878, 0.4373, 0.5996, 0.3931, 0.5992, 0.3931, 0.5992, 0.4373, 0.5996, 0.4385, 0.6122, 0.3917, 0.6119, 0.3917, 0.6119, 0.4385, 0.6122, 0.4399, 0.6263, 0.39, 0.6261, 0.39, 0.6261, 0.4399, 0.6263, 0.4414, 0.6423, 0.3881, 0.6421, 0.3881, 0.6421, 0.4414, 0.6423, 0.4432, 0.6604, 0.386, 0.6602, 0.386, 0.6602, 0.4432, 0.6604, 0.4452, 0.6804, 0.3836, 0.6803, 0.3836, 0.6803, 0.4452, 0.6804, 0.4475, 0.702, 0.3812, 0.7018, 0.3812, 0.7018, 0.4475, 0.702, 0.4498, 0.7243, 0.3787, 0.7242, 0.3787, 0.7242, 0.4498, 0.7243, 0.4523, 0.747, 0.3761, 0.7469, 0.3761, 0.7469, 0.4523, 0.747, 0.4548, 0.7698, 0.3736, 0.7697, 0.3736, 0.7697, 0.4548, 0.7698, 0.4574, 0.793, 0.3712, 0.7929, 0.3712, 0.7929, 0.4574, 0.793, 0.4601, 0.8169, 0.3686, 0.8168, 0.4361, 0.5878, 0.4763, 0.5799, 0.48, 0.5909, 0.4373, 0.5996, 0.4373, 0.5996, 0.48, 0.5909, 0.4839, 0.6027, 0.4385, 0.6122, 0.4385, 0.6122, 0.4839, 0.6027, 0.4882, 0.616, 0.4399, 0.6263, 0.4399, 0.6263, 0.4882, 0.616, 0.4932, 0.6311, 0.4414, 0.6423, 0.4414, 0.6423, 0.4932, 0.6311, 0.4988, 0.6483, 0.4432, 0.6604, 0.4432, 0.6604, 0.4988, 0.6483, 0.5052, 0.6673, 0.4452, 0.6804, 0.4452, 0.6804, 0.5052, 0.6673, 0.5121, 0.6878, 0.4475, 0.702, 0.4475, 0.702, 0.5121, 0.6878, 0.5192, 0.709, 0.4498, 0.7243, 0.4498, 0.7243, 0.5192, 0.709, 0.5266, 0.7305, 0.4523, 0.747, 0.4523, 0.747, 0.5266, 0.7305, 0.534, 0.7522, 0.4548, 0.7698, 0.4548, 0.7698, 0.534, 0.7522, 0.5417, 0.7743, 0.4574, 0.793, 0.4574, 0.793, 0.5417, 0.7743, 0.5496, 0.7971, 0.4601, 0.8169, 0.4763, 0.5799, 0.513, 0.5632, 0.519, 0.5729, 0.48, 0.5909, 0.48, 0.5909, 0.519, 0.5729, 0.5255, 0.5835, 0.4839, 0.6027, 0.4839, 0.6027, 0.5255, 0.5835, 0.5327, 0.5954, 0.4882, 0.616, 0.4882, 0.616, 0.5327, 0.5954, 0.5408, 0.6089, 0.4932, 0.6311, 0.4932, 0.6311, 0.5408, 0.6089, 0.5501, 0.6243, 0.4988, 0.6483, 0.4988, 0.6483, 0.5501, 0.6243, 0.5605, 0.6413, 0.5052, 0.6673, 0.5052, 0.6673, 0.5605, 0.6413, 0.5717, 0.6597, 0.5121, 0.6878, 0.5121, 0.6878, 0.5717, 0.6597, 0.5834, 0.6788, 0.5192, 0.709, 0.5192, 0.709, 0.5834, 0.6788, 0.5953, 0.6981, 0.5266, 0.7305, 0.5266, 0.7305, 0.5953, 0.6981, 0.6074, 0.7176, 0.534, 0.7522, 0.534, 0.7522, 0.6074, 0.7176, 0.6198, 0.7375, 0.5417, 0.7743, 0.5417, 0.7743, 0.6198, 0.7375, 0.6325, 0.7579, 0.5496, 0.7971, 0.513, 0.5632, 0.5446, 0.5386, 0.5527, 0.5466, 0.519, 0.5729, 0.519, 0.5729, 0.5527, 0.5466, 0.5614, 0.5554, 0.5255, 0.5835, 0.5255, 0.5835, 0.5614, 0.5554, 0.5711, 0.5653, 0.5327, 0.5954, 0.5327, 0.5954, 0.5711, 0.5653, 0.5821, 0.5766, 0.5408, 0.6089, 0.5408, 0.6089, 0.5821, 0.5766, 0.5946, 0.5895, 0.5501, 0.6243, 0.5501, 0.6243, 0.5946, 0.5895, 0.6085, 0.6037, 0.5605, 0.6413, 0.5605, 0.6413, 0.6085, 0.6037, 0.6236, 0.6191, 0.5717, 0.6597, 0.5717, 0.6597, 0.6236, 0.6191, 0.6392, 0.635, 0.5834, 0.6788, 0.5834, 0.6788, 0.6392, 0.635, 0.6552, 0.6512, 0.5953, 0.6981, 0.5953, 0.6981, 0.6552, 0.6512, 0.6713, 0.6676, 0.6074, 0.7176, 0.6074, 0.7176, 0.6713, 0.6676, 0.6878, 0.6842, 0.6198, 0.7375, 0.6198, 0.7375, 0.6878, 0.6842, 0.7048, 0.7013, 0.6325, 0.7579, 0.5446, 0.5386, 0.5697, 0.5073, 0.5795, 0.5133, 0.5527, 0.5466, 0.5527, 0.5466, 0.5795, 0.5133, 0.59, 0.5199, 0.5614, 0.5554, 0.5614, 0.5554, 0.59, 0.5199, 0.6017, 0.5274, 0.5711, 0.5653, 0.5711, 0.5653, 0.6017, 0.5274, 0.6149, 0.5359, 0.5821, 0.5766, 0.5821, 0.5766, 0.6149, 0.5359, 0.63, 0.5456, 0.5946, 0.5895, 0.5946, 0.5895, 0.63, 0.5456, 0.6468, 0.5563, 0.6085, 0.6037, 0.6085, 0.6037, 0.6468, 0.5563, 0.6649, 0.5679, 0.6236, 0.6191, 0.6236, 0.6191, 0.6649, 0.5679, 0.6838, 0.5799, 0.6392, 0.635, 0.6392, 0.635, 0.6838, 0.5799, 0.7029, 0.5921, 0.6552, 0.6512, 0.6552, 0.6512, 0.7029, 0.5921, 0.7223, 0.6044, 0.6713, 0.6676, 0.6713, 0.6676, 0.7223, 0.6044, 0.7421, 0.6169, 0.6878, 0.6842, 0.6878, 0.6842, 0.7421, 0.6169, 0.7626, 0.6298, 0.7048, 0.7013, 0.5697, 0.5073, 0.5871, 0.4712, 0.598, 0.4748, 0.5795, 0.5133, 0.5795, 0.5133, 0.598, 0.4748, 0.6097, 0.4788, 0.59, 0.5199, 0.59, 0.5199, 0.6097, 0.4788, 0.6228, 0.4834, 0.6017, 0.5274, 0.6017, 0.5274, 0.6228, 0.4834, 0.6377, 0.4887, 0.6149, 0.5359, 0.6149, 0.5359, 0.6377, 0.4887, 0.6545, 0.4947, 0.63, 0.5456, 0.63, 0.5456, 0.6545, 0.4947, 0.6734, 0.5014, 0.6468, 0.5563, 0.6468, 0.5563, 0.6734, 0.5014, 0.6937, 0.5086, 0.6649, 0.5679, 0.6649, 0.5679, 0.6937, 0.5086, 0.7148, 0.5161, 0.6838, 0.5799, 0.6838, 0.5799, 0.7148, 0.5161, 0.7362, 0.5237, 0.7029, 0.5921, 0.7029, 0.5921, 0.7362, 0.5237, 0.7579, 0.5313, 0.7223, 0.6044, 0.7223, 0.6044, 0.7579, 0.5313, 0.7801, 0.539, 0.7421, 0.6169, 0.7421, 0.6169, 0.7801, 0.539, 0.8029, 0.547, 0.7626, 0.6298, 0.5871, 0.4712, 0.5958, 0.4319, 0.6072, 0.4329, 0.598, 0.4748, 0.598, 0.4748, 0.6072, 0.4329, 0.6196, 0.4342, 0.6097, 0.4788, 0.6097, 0.4788, 0.6196, 0.4342, 0.6334, 0.4357, 0.6228, 0.4834, 0.6228, 0.4834, 0.6334, 0.4357, 0.6492, 0.4375, 0.6377, 0.4887, 0.6377, 0.4887, 0.6492, 0.4375, 0.667, 0.4396, 0.6545, 0.4947, 0.6545, 0.4947, 0.667, 0.4396, 0.6869, 0.4419, 0.6734, 0.5014, 0.6734, 0.5014, 0.6869, 0.4419, 0.7083, 0.4443, 0.6937, 0.5086, 0.6937, 0.5086, 0.7083, 0.4443, 0.7306, 0.4468, 0.7148, 0.5161, 0.7148, 0.5161, 0.7306, 0.4468, 0.7533, 0.4494, 0.7362, 0.5237, 0.7362, 0.5237, 0.7533, 0.4494, 0.7762, 0.452, 0.7579, 0.5313, 0.7579, 0.5313, 0.7762, 0.452, 0.7995, 0.4545, 0.7801, 0.539, 0.7801, 0.539, 0.7995, 0.4545, 0.8236, 0.4572, 0.8029, 0.547, 0.5958, 0.4319, 0.5953, 0.3914, 0.6068, 0.3899, 0.6072, 0.4329, 0.6072, 0.4329, 0.6068, 0.3899, 0.6192, 0.3883, 0.6196, 0.4342, 0.6196, 0.4342, 0.6192, 0.3883, 0.633, 0.3867, 0.6334, 0.4357, 0.6334, 0.4357, 0.633, 0.3867, 0.6488, 0.3849, 0.6492, 0.4375, 0.6492, 0.4375, 0.6488, 0.3849, 0.6667, 0.3829, 0.667, 0.4396, 0.667, 0.4396, 0.6667, 0.3829, 0.6867, 0.3806, 0.6869, 0.4419, 0.6869, 0.4419, 0.6867, 0.3806, 0.7082, 0.3782, 0.7083, 0.4443, 0.7083, 0.4443, 0.7082, 0.3782, 0.7305, 0.3756, 0.7306, 0.4468, 0.7306, 0.4468, 0.7305, 0.3756, 0.7532, 0.3731, 0.7533, 0.4494, 0.7533, 0.4494, 0.7532, 0.3731, 0.7761, 0.3704, 0.7762, 0.452, 0.7762, 0.452, 0.7761, 0.3704, 0.7995, 0.3677, 0.7995, 0.4545, 0.7995, 0.4545, 0.7995, 0.3677, 0.8236, 0.3648, 0.8236, 0.4572, 0.5953, 0.3914, 0.5857, 0.3519, 0.5966, 0.3478, 0.6068, 0.3899, 0.6068, 0.3899, 0.5966, 0.3478, 0.6084, 0.3435, 0.6192, 0.3883, 0.6192, 0.3883, 0.6084, 0.3435, 0.6216, 0.3388, 0.633, 0.3867, 0.633, 0.3867, 0.6216, 0.3388, 0.6366, 0.3335, 0.6488, 0.3849, 0.6488, 0.3849, 0.6366, 0.3335, 0.6537, 0.3275, 0.6667, 0.3829, 0.6667, 0.3829, 0.6537, 0.3275, 0.6727, 0.3208, 0.6867, 0.3806, 0.6867, 0.3806, 0.6727, 0.3208, 0.6932, 0.3136, 0.7082, 0.3782, 0.7082, 0.3782, 0.6932, 0.3136, 0.7144, 0.3061, 0.7305, 0.3756, 0.7305, 0.3756, 0.7144, 0.3061, 0.736, 0.2985, 0.7532, 0.3731, 0.7532, 0.3731, 0.736, 0.2985, 0.7578, 0.2908, 0.7761, 0.3704, 0.7761, 0.3704, 0.7578, 0.2908, 0.78, 0.2829, 0.7995, 0.3677, 0.7995, 0.3677, 0.78, 0.2829, 0.8029, 0.2747, 0.8236, 0.3648, 0.5857, 0.3519, 0.5674, 0.3154, 0.5772, 0.3089, 0.5966, 0.3478, 0.5966, 0.3478, 0.5772, 0.3089, 0.5878, 0.3021, 0.6084, 0.3435, 0.6084, 0.3435, 0.5878, 0.3021, 0.5997, 0.2945, 0.6216, 0.3388, 0.6216, 0.3388, 0.5997, 0.2945, 0.6132, 0.2859, 0.6366, 0.3335, 0.6366, 0.3335, 0.6132, 0.2859, 0.6286, 0.2763, 0.6537, 0.3275, 0.6537, 0.3275, 0.6286, 0.2763, 0.6456, 0.2655, 0.6727, 0.3208, 0.6727, 0.3208, 0.6456, 0.2655, 0.664, 0.2539, 0.6932, 0.3136, 0.6932, 0.3136, 0.664, 0.2539, 0.6832, 0.2418, 0.7144, 0.3061, 0.7144, 0.3061, 0.6832, 0.2418, 0.7026, 0.2295, 0.736, 0.2985, 0.736, 0.2985, 0.7026, 0.2295, 0.7221, 0.2171, 0.7578, 0.2908, 0.7578, 0.2908, 0.7221, 0.2171, 0.742, 0.2044, 0.78, 0.2829, 0.78, 0.2829, 0.742, 0.2044, 0.7626, 0.1913, 0.8029, 0.2747, 0.5674, 0.3154, 0.5413, 0.2836, 0.5495, 0.2751, 0.5772, 0.3089, 0.5772, 0.3089, 0.5495, 0.2751, 0.5583, 0.2661, 0.5878, 0.3021, 0.5878, 0.3021, 0.5583, 0.2661, 0.5683, 0.256, 0.5997, 0.2945, 0.5997, 0.2945, 0.5683, 0.256, 0.5796, 0.2446, 0.6132, 0.2859, 0.6132, 0.2859, 0.5796, 0.2446, 0.5925, 0.2317, 0.6286, 0.2763, 0.6286, 0.2763, 0.5925, 0.2317, 0.6068, 0.2174, 0.6456, 0.2655, 0.6456, 0.2655, 0.6068, 0.2174, 0.6222, 0.2019, 0.664, 0.2539, 0.664, 0.2539, 0.6222, 0.2019, 0.6382, 0.1859, 0.6832, 0.2418, 0.6832, 0.2418, 0.6382, 0.1859, 0.6545, 0.1696, 0.7026, 0.2295, 0.7026, 0.2295, 0.6545, 0.1696, 0.6708, 0.1532, 0.7221, 0.2171, 0.7221, 0.2171, 0.6708, 0.1532, 0.6874, 0.1363, 0.742, 0.2044, 0.742, 0.2044, 0.6874, 0.1363, 0.7046, 0.1189, 0.7626, 0.1913, 0.5413, 0.2836, 0.5088, 0.2581, 0.5149, 0.248, 0.5495, 0.2751, 0.5495, 0.2751, 0.5149, 0.248, 0.5216, 0.2372, 0.5583, 0.2661, 0.5583, 0.2661, 0.5216, 0.2372, 0.5291, 0.2252, 0.5683, 0.256, 0.5683, 0.256, 0.5291, 0.2252, 0.5377, 0.2116, 0.5796, 0.2446, 0.5796, 0.2446, 0.5377, 0.2116, 0.5475, 0.1962, 0.5925, 0.2317, 0.5925, 0.2317, 0.5475, 0.1962, 0.5583, 0.179, 0.6068, 0.2174, 0.6068, 0.2174, 0.5583, 0.179, 0.5699, 0.1605, 0.6222, 0.2019, 0.6222, 0.2019, 0.5699, 0.1605, 0.5819, 0.1413, 0.6382, 0.1859, 0.6382, 0.1859, 0.5819, 0.1413, 0.5942, 0.1218, 0.6545, 0.1696, 0.6545, 0.1696, 0.5942, 0.1218, 0.6065, 0.102, 0.6708, 0.1532, 0.6708, 0.1532, 0.6065, 0.102, 0.619, 0.08192, 0.6874, 0.1363, 0.6874, 0.1363, 0.619, 0.08192, 0.6318, 0.06115, 0.7046, 0.1189, 0.5088, 0.2581, 0.4715, 0.2404, 0.4753, 0.2292, 0.5149, 0.248, 0.5149, 0.248, 0.4753, 0.2292, 0.4794, 0.2172, 0.5216, 0.2372, 0.5216, 0.2372, 0.4794, 0.2172, 0.4841, 0.2038, 0.5291, 0.2252, 0.5291, 0.2252, 0.4841, 0.2038, 0.4895, 0.1886, 0.5377, 0.2116, 0.5377, 0.2116, 0.4895, 0.1886, 0.4956, 0.1714, 0.5475, 0.1962, 0.5475, 0.1962, 0.4956, 0.1714, 0.5023, 0.1522, 0.5583, 0.179, 0.5583, 0.179, 0.5023, 0.1522, 0.5096, 0.1316, 0.5699, 0.1605, 0.5699, 0.1605, 0.5096, 0.1316, 0.5171, 0.1102, 0.5819, 0.1413, 0.5819, 0.1413, 0.5171, 0.1102, 0.5247, 0.08842, 0.5942, 0.1218, 0.5942, 0.1218, 0.5247, 0.08842, 0.5323, 0.06645, 0.6065, 0.102, 0.6065, 0.102, 0.5323, 0.06645, 0.54, 0.04403, 0.619, 0.08192, 0.619, 0.08192, 0.54, 0.04403, 0.548, 0.02089, 0.6318, 0.06115, 0.4715, 0.2404, 0.4313, 0.2313, 0.4324, 0.2196, 0.4753, 0.2292, 0.4753, 0.2292, 0.4324, 0.2196, 0.4338, 0.2069, 0.4794, 0.2172, 0.4794, 0.2172, 0.4338, 0.2069, 0.4354, 0.1928, 0.4841, 0.2038, 0.4841, 0.2038, 0.4354, 0.1928, 0.4373, 0.1769, 0.4895, 0.1886, 0.4895, 0.1886, 0.4373, 0.1769, 0.4395, 0.1587, 0.4956, 0.1714, 0.4956, 0.1714, 0.4395, 0.1587, 0.4418, 0.1385, 0.5023, 0.1522, 0.5023, 0.1522, 0.4418, 0.1385, 0.4443, 0.1168, 0.5096, 0.1316, 0.5096, 0.1316, 0.4443, 0.1168, 0.4469, 0.09423, 0.5171, 0.1102, 0.5171, 0.1102, 0.4469, 0.09423, 0.4495, 0.07131, 0.5247, 0.08842, 0.5247, 0.08842, 0.4495, 0.07131, 0.452, 0.04818, 0.5323, 0.06645, 0.5323, 0.06645, 0.452, 0.04818, 0.4546, 0.02459, 0.54, 0.04403, 0.54, 0.04403, 0.4546, 0.02459, 0.4572, 0.0002502, 0.548, 0.02089, 0.4313, 0.2313, 0.39, 0.2313, 0.3886, 0.2196, 0.4324, 0.2196, 0.4324, 0.2196, 0.3886, 0.2196, 0.3871, 0.207, 0.4338, 0.2069, 0.4338, 0.2069, 0.3871, 0.207, 0.3856, 0.1929, 0.4354, 0.1928, 0.4354, 0.1928, 0.3856, 0.1929, 0.3839, 0.1769, 0.4373, 0.1769, 0.4373, 0.1769, 0.3839, 0.1769, 0.382, 0.1588, 0.4395, 0.1587, 0.4395, 0.1587, 0.382, 0.1588, 0.3798, 0.1386, 0.4418, 0.1385, 0.4418, 0.1385, 0.3798, 0.1386, 0.3774, 0.1168, 0.4443, 0.1168, 0.4443, 0.1168, 0.3774, 0.1168, 0.3749, 0.09427, 0.4469, 0.09423, 0.4469, 0.09423, 0.3749, 0.09427, 0.3723, 0.07135, 0.4495, 0.07131, 0.4495, 0.07131, 0.3723, 0.07135, 0.3697, 0.04823, 0.452, 0.04818, 0.452, 0.04818, 0.3697, 0.04823, 0.3669, 0.02466, 0.4546, 0.02459, 0.4546, 0.02459, 0.3669, 0.02466, 0.364, 0.0003406, 0.4572, 0.0002502])
me_cylinder.materials.append(mat_material_001)
me_cylinder.use_remesh_preserve_volume = False
me_cylinder.use_remesh_preserve_attributes = False
me_cylinder.use_mirror_vertex_groups = False
me_cylinder.update()
me_cube = bpy.data.meshes.new('Cube')
me_cube.from_pydata([(-1.301, -1.301, 0.004017), (-0.8338, -0.8338, 1.633), (-1.301, 1.301, 0.004017), (-0.8338, 0.8338, 1.633), (1.301, -1.301, 0.004017), (0.8338, -0.8338, 1.633), (1.301, 1.301, 0.004017), (0.8338, 0.8338, 1.633), (1.004e-07, 0.1846, 1.513), (1.004e-07, 0.1846, 2.829), (0.05704, 0.1755, 1.513), (0.05704, 0.1755, 2.829), (0.1085, 0.1493, 1.513), (0.1085, 0.1493, 2.829), (0.1493, 0.1085, 1.513), (0.1493, 0.1085, 2.829), (0.1755, 0.05704, 1.513), (0.1755, 0.05704, 2.829), (0.1846, 2.374e-07, 1.513), (0.1846, 2.374e-07, 2.829), (0.1755, -0.05704, 1.513), (0.1755, -0.05704, 2.829), (0.1493, -0.1085, 1.513), (0.1493, -0.1085, 2.829), (0.1085, -0.1493, 1.513), (0.1085, -0.1493, 2.829), (0.05704, -0.1755, 1.513), (0.05704, -0.1755, 2.829), (4.027e-08, -0.1846, 1.513), (4.027e-08, -0.1846, 2.829), (-0.05704, -0.1755, 1.513), (-0.05704, -0.1755, 2.829), (-0.1085, -0.1493, 1.513), (-0.1085, -0.1493, 2.829), (-0.1493, -0.1085, 1.513), (-0.1493, -0.1085, 2.829), (-0.1755, -0.05704, 1.513), (-0.1755, -0.05704, 2.829), (-0.1846, 4.237e-07, 1.513), (-0.1846, 4.237e-07, 2.829), (-0.1755, 0.05704, 1.513), (-0.1755, 0.05704, 2.829), (-0.1493, 0.1085, 1.513), (-0.1493, 0.1085, 2.829), (-0.1085, 0.1493, 1.513), (-0.1085, 0.1493, 2.829), (-0.05704, 0.1755, 1.513), (-0.05704, 0.1755, 2.829)], [], [(0, 1, 3, 2), (2, 3, 7, 6), (6, 7, 5, 4), (4, 5, 1, 0), (2, 6, 4, 0), (7, 3, 1, 5), (8, 9, 11, 10), (10, 11, 13, 12), (12, 13, 15, 14), (14, 15, 17, 16), (16, 17, 19, 18), (18, 19, 21, 20), (20, 21, 23, 22), (22, 23, 25, 24), (24, 25, 27, 26), (26, 27, 29, 28), (28, 29, 31, 30), (30, 31, 33, 32), (32, 33, 35, 34), (34, 35, 37, 36), (36, 37, 39, 38), (38, 39, 41, 40), (40, 41, 43, 42), (42, 43, 45, 44), (11, 9, 47, 45, 43, 41, 39, 37, 35, 33, 31, 29, 27, 25, 23, 21, 19, 17, 15, 13), (44, 45, 47, 46), (46, 47, 9, 8), (8, 10, 12, 14, 16, 18, 20, 22, 24, 26, 28, 30, 32, 34, 36, 38, 40, 42, 44, 46)])
me_cube.polygons.foreach_set('use_smooth', [0, 0, 0, 0, 0, 0, 1, 1, 1, 1, 1, 1, 1, 1, 1, 1, 1, 1, 1, 1, 1, 1, 1, 1, 1, 1, 1, 1])
_uv = me_cube.uv_layers.new(name='UVMap')
_uv.uv.foreach_set('vector', [0.375, 0.0, 0.625, 0.0, 0.625, 0.25, 0.375, 0.25, 0.375, 0.25, 0.625, 0.25, 0.625, 0.5, 0.375, 0.5, 0.375, 0.5, 0.625, 0.5, 0.625, 0.75, 0.375, 0.75, 0.375, 0.75, 0.625, 0.75, 0.625, 1.0, 0.375, 1.0, 0.125, 0.5, 0.375, 0.5, 0.375, 0.75, 0.125, 0.75, 0.625, 0.5, 0.875, 0.5, 0.875, 0.75, 0.625, 0.75, 0.01024, 0.03649, 0.01247, 0.9843, 0.01874, 1.0, 0.01516, 0.02124, 0.01516, 0.02124, 0.01874, 1.0, 0.02503, 0.9784, 0.02178, 2.005e-05, 0.02178, 2.005e-05, 0.02503, 0.9784, 0.03011, 0.9671, 0.02824, 0.022, 0.02824, 0.022, 0.03011, 0.9671, 0.03472, 0.9579, 0.03325, 0.03552, 0.03325, 0.03552, 0.03472, 0.9579, 0.03765, 0.9492, 0.03765, 0.04689, 0.03765, 0.04689, 0.03765, 0.9492, 0.04021, 0.9427, 0.03917, 0.05797, 0.03917, 0.05797, 0.04021, 0.9427, 0.03716, 0.9331, 0.04021, 0.06685, 0.04021, 0.06685, 0.03716, 0.9331, 0.0333, 0.9256, 0.0375, 0.07549, 0.0375, 0.07549, 0.0333, 0.9256, 0.02889, 0.9203, 0.03444, 0.08181, 0.03444, 0.08181, 0.02889, 0.9203, 0.02428, 0.9174, 0.03036, 0.08642, 0.03036, 0.08642, 0.02428, 0.9174, 0.01863, 0.9162, 0.02613, 0.08869, 0.02613, 0.08869, 0.01863, 0.9162, 0.01295, 0.9174, 0.02107, 0.08991, 0.02107, 0.08991, 0.01295, 0.9174, 0.007721, 0.9204, 0.01606, 0.08892, 0.01606, 0.08892, 0.007721, 0.9204, 0.002667, 0.9258, 0.0113, 0.08568, 0.0113, 0.08568, 0.002667, 0.9258, 0.00119, 0.9314, 0.006771, 0.08006, 0.006771, 0.08006, 0.00119, 0.9314, 2.005e-05, 0.9394, 0.00581, 0.07554, 0.00581, 0.07554, 2.005e-05, 0.9394, 0.001335, 0.9477, 0.005131, 0.06876, 0.005131, 0.06876, 0.001335, 0.9477, 0.003086, 0.9582, 0.005104, 0.06004, 0.01874, 1.0, 0.01247, 0.9843, 0.007466, 0.9702, 0.003086, 0.9582, 0.001335, 0.9477, 2.005e-05, 0.9394, 0.00119, 0.9314, 0.002667, 0.9258, 0.007721, 0.9204, 0.01295, 0.9174, 0.01863, 0.9162, 0.02428, 0.9174, 0.02889, 0.9203, 0.0333, 0.9256, 0.03716, 0.9331, 0.04021, 0.9427, 0.03765, 0.9492, 0.03472, 0.9579, 0.03011, 0.9671, 0.02503, 0.9784, 0.005104, 0.06004, 0.003086, 0.9582, 0.007466, 0.9702, 0.005989, 0.04952, 0.005989, 0.04952, 0.007466, 0.9702, 0.01247, 0.9843, 0.01024, 0.03649, 0.01024, 0.03649, 0.01516, 0.02124, 0.02178, 2.005e-05, 0.02824, 0.022, 0.03325, 0.03552, 0.03765, 0.04689, 0.03917, 0.05797, 0.04021, 0.06685, 0.0375, 0.07549, 0.03444, 0.08181, 0.03036, 0.08642, 0.02613, 0.08869, 0.02107, 0.08991, 0.01606, 0.08892, 0.0113, 0.08568, 0.006771, 0.08006, 0.00581, 0.07554, 0.005131, 0.06876, 0.005104, 0.06004, 0.005989, 0.04952])
me_cube.materials.append(mat_material_002)
me_cube.use_remesh_preserve_volume = False
me_cube.use_remesh_preserve_attributes = False
me_cube.use_mirror_vertex_groups = False
me_cube.update()

# ---- objects
ob_wheel = bpy.data.objects.new('Wheel', me_cylinder)
ob_base = bpy.data.objects.new('Base', me_cube)

# ---- transforms, parenting, visibility, modifiers, constraints
ob_wheel.location = (0.0, 0.0, 0.0)
ob_wheel.lineart.crease_threshold = 0.0
ob_base.location = (0.0, 0.0, 0.0)
ob_base.lineart.crease_threshold = 0.0

# ---- collection membership
col_collection.objects.link(ob_wheel)
col_collection.objects.link(ob_base)

# ---- scene / render settings (as saved in the file)
scene.frame_start = 1; scene.frame_end = 250; scene.frame_set(1)
scene.render.engine = 'BLENDER_EEVEE_NEXT'
scene.cycles.use_denoising = False
scene.cycles.samples = 128
scene.cycles.sampling_pattern = 'TABULATED_SOBOL'
scene.cycles.use_adaptive_sampling = False
scene.cycles.use_light_tree = False
scene.view_settings.view_transform = 'Filmic'
bpy.context.view_layer.update()

# ---- added for rendering (the .blend has no active camera and no usable light): camera, sun
cam_auto = bpy.data.cameras.new('AutoCamera')
cam_auto.lens = 50.0
cam_auto.sensor_width = 36.0
cam_auto.clip_end = 1000.0
ob_auto_camera = bpy.data.objects.new('AutoCamera', cam_auto)
scene.collection.objects.link(ob_auto_camera)
ob_auto_camera.location = (5.22089, -6.26381, 5.72949)
ob_auto_camera.rotation_euler = (1.09748, -7.21219e-08, 0.694738)
scene.camera = ob_auto_camera
light_auto_sun = bpy.data.lights.new('AutoSun', 'SUN')
light_auto_sun.energy = 3.0
light_auto_sun.angle = 0.0523599
ob_auto_sun = bpy.data.objects.new('AutoSun', light_auto_sun)
scene.collection.objects.link(ob_auto_sun)
ob_auto_sun.rotation_euler = (0.872665, 0.174533, 0.523599)
bpy.context.view_layer.update()
